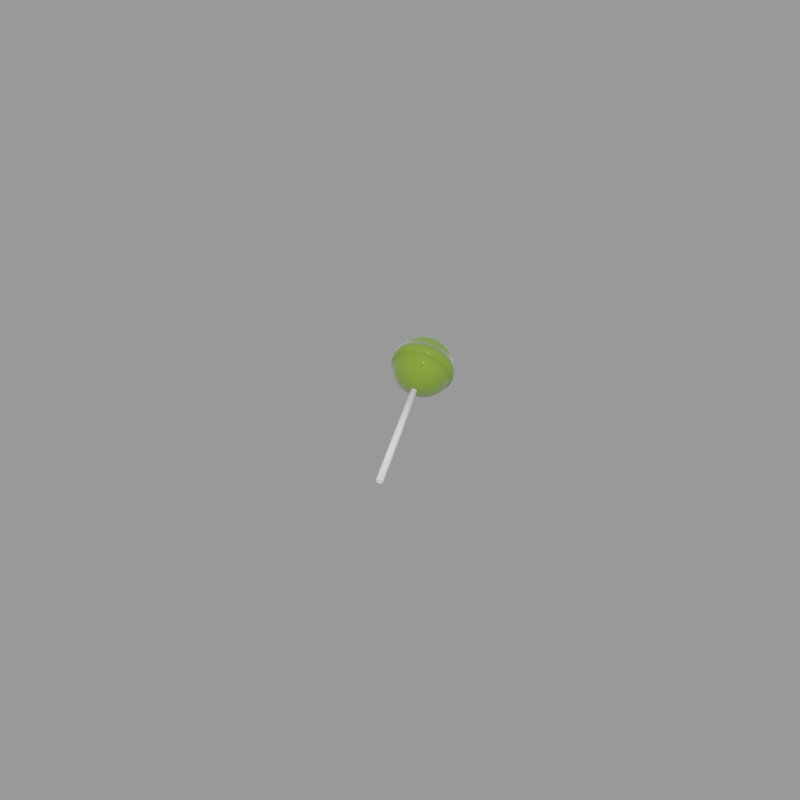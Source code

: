 # Source: bottom_candy.blend  (saved by Blender 3.0.42; exported with 4.5.12 LTS)
import bpy
from mathutils import Matrix  # noqa: F401  (used for matrix-valued properties, if any)

bpy.ops.wm.read_factory_settings(use_empty=True)
scene = bpy.context.scene
scene.name = 'Scene'

# ---- materials (node trees are filled in below, after node groups)
mat_candy = bpy.data.materials.new('candy')
mat_bar = bpy.data.materials.new('bar')

# ---- material node trees
mat_candy.use_nodes = True; mat_candy.node_tree.nodes.clear()
_N = mat_candy.node_tree.nodes; _L = mat_candy.node_tree.links
n0 = _N.new('ShaderNodeBsdfPrincipled'); n0.name = 'Principled BSDF'; n0.location = (10, 300)
n0.distribution = 'GGX'
n0.subsurface_method = 'RANDOM_WALK_SKIN'
n0.inputs[0].default_value = (0.1752, 0.302, 0.03525, 1.0)
n0.inputs[2].default_value = 0.0
n0.inputs[3].default_value = 1.45
n0.inputs[14].default_value = (0.1752, 0.302, 0.03525, 1.0)
n0.inputs[24].default_value = 0.2
n0.inputs[27].default_value = (0.0, 0.0, 0.0, 1.0)
n0.inputs[28].default_value = 1.0
n1 = _N.new('ShaderNodeOutputMaterial'); n1.name = 'Material Output'; n1.location = (300, 300)
_L.new(n0.outputs[0], n1.inputs[0])
n1.is_active_output = True
mat_bar.use_nodes = True; mat_bar.node_tree.nodes.clear()
_N = mat_bar.node_tree.nodes; _L = mat_bar.node_tree.links
n0 = _N.new('ShaderNodeBsdfPrincipled'); n0.name = 'Principled BSDF'; n0.location = (10, 300)
n0.distribution = 'GGX'
n0.subsurface_method = 'RANDOM_WALK_SKIN'
n0.inputs[0].default_value = (1.0, 1.0, 1.0, 1.0)
n0.inputs[2].default_value = 0.003067
n0.inputs[3].default_value = 1.45
n0.inputs[27].default_value = (0.0, 0.0, 0.0, 1.0)
n0.inputs[28].default_value = 1.0
n1 = _N.new('ShaderNodeOutputMaterial'); n1.name = 'Material Output'; n1.location = (300, 300)
_L.new(n0.outputs[0], n1.inputs[0])
n1.is_active_output = True

# ---- meshes
me_candy = bpy.data.meshes.new('candy')
me_candy.from_pydata([(0.001074, -0.0199, 0.5923), (0.001494, -0.02083, 0.5888), (0.002279, -0.02295, 0.5861), (0.00331, -0.02593, 0.5843), (0.00443, -0.02931, 0.584), (0.00142, -0.02019, 0.5959), (0.001683, -0.01974, 0.5941), (0.002031, -0.01963, 0.5924), (0.002451, -0.01987, 0.5906), (0.002927, -0.02044, 0.589), (0.003439, -0.02132, 0.5875), (0.003969, -0.02248, 0.5863), (0.005, -0.02546, 0.5846), (0.005461, -0.02716, 0.5842), (0.005862, -0.02891, 0.5841), (0.006188, -0.03066, 0.5845), (0.006425, -0.03232, 0.5851), (0.006565, -0.03384, 0.5861), (0.006602, -0.03516, 0.5873), (0.001751, -0.02013, 0.596), (0.002334, -0.01963, 0.5943), (0.002976, -0.01947, 0.5927), (0.003653, -0.01966, 0.591), (0.00434, -0.02019, 0.5894), (0.00501, -0.02105, 0.588), (0.005636, -0.02219, 0.5868), (0.006667, -0.02517, 0.5851), (0.007032, -0.02689, 0.5847), (0.007276, -0.02867, 0.5846), (0.00739, -0.03045, 0.5848), (0.00737, -0.03216, 0.5854), (0.007216, -0.03373, 0.5863), (0.006934, -0.0351, 0.5874), (0.002066, -0.02011, 0.5961), (0.00295, -0.01959, 0.5946), (0.003871, -0.01941, 0.5931), (0.004793, -0.01959, 0.5916), (0.00568, -0.02011, 0.5901), (0.006499, -0.02095, 0.5887), (0.007217, -0.02209, 0.5875), (0.008248, -0.02507, 0.5858), (0.008521, -0.02679, 0.5854), (0.008616, -0.02858, 0.5852), (0.00853, -0.03038, 0.5854), (0.008265, -0.0321, 0.5858), (0.007832, -0.03369, 0.5866), (0.007249, -0.03508, 0.5875), (0.002351, -0.02013, 0.5963), (0.003509, -0.01963, 0.595), (0.004683, -0.01946, 0.5937), (0.005826, -0.01965, 0.5923), (0.006895, -0.02019, 0.591), (0.007849, -0.02104, 0.5897), (0.00865, -0.02219, 0.5886), (0.009681, -0.02516, 0.5869), (0.009871, -0.02688, 0.5864), (0.009831, -0.02866, 0.5861), (0.009563, -0.03044, 0.5861), (0.009077, -0.03215, 0.5864), (0.008392, -0.03372, 0.587), (0.007534, -0.0351, 0.5877), (0.002595, -0.02019, 0.5966), (0.00399, -0.01974, 0.5955), (0.00538, -0.01962, 0.5944), (0.006713, -0.01986, 0.5932), (0.007938, -0.02042, 0.592), (0.009008, -0.02131, 0.5909), (0.009881, -0.02247, 0.5898), (0.01091, -0.02545, 0.5881), (0.01103, -0.02715, 0.5875), (0.01087, -0.0289, 0.5872), (0.01045, -0.03065, 0.587), (0.009774, -0.03231, 0.5871), (0.008872, -0.03383, 0.5874), (0.007778, -0.03515, 0.588), (0.001251, -0.02096, 0.5975), (0.002791, -0.02028, 0.5969), (0.004372, -0.01992, 0.5961), (0.005935, -0.01988, 0.5952), (0.00742, -0.02019, 0.5942), (0.00877, -0.02081, 0.5932), (0.009931, -0.02174, 0.5922), (0.01086, -0.02293, 0.5912), (0.01189, -0.0259, 0.5895), (0.01195, -0.02758, 0.5888), (0.01171, -0.02929, 0.5883), (0.01116, -0.03098, 0.588), (0.01033, -0.03257, 0.5879), (0.009254, -0.03401, 0.588), (0.007973, -0.03525, 0.5883), (0.002928, -0.0204, 0.5971), (0.004643, -0.02016, 0.5967), (0.006328, -0.02023, 0.596), (0.00792, -0.02063, 0.5953), (0.009357, -0.02134, 0.5945), (0.01058, -0.02232, 0.5936), (0.01155, -0.02355, 0.5927), (0.01259, -0.02653, 0.591), (0.01261, -0.02816, 0.5902), (0.01229, -0.02982, 0.5896), (0.01166, -0.03142, 0.5891), (0.01072, -0.03292, 0.5888), (0.009525, -0.03426, 0.5886), (0.008111, -0.03537, 0.5886), (0.003004, -0.02055, 0.5975), (0.00479, -0.02045, 0.5973), (0.006543, -0.02066, 0.5969), (0.008193, -0.02118, 0.5964), (0.009678, -0.02198, 0.5958), (0.01094, -0.02304, 0.5951), (0.01193, -0.0243, 0.5942), (0.01296, -0.02728, 0.5925), (0.01296, -0.02888, 0.5917), (0.01261, -0.03046, 0.5909), (0.01193, -0.03197, 0.5902), (0.01094, -0.03335, 0.5896), (0.009673, -0.03455, 0.5892), (0.008187, -0.03552, 0.5889), (0.003014, -0.02073, 0.5978), (0.00481, -0.02079, 0.5979), (0.006571, -0.02115, 0.5978), (0.008229, -0.0218, 0.5975), (0.009721, -0.02271, 0.5971), (0.01099, -0.02385, 0.5965), (0.01198, -0.02517, 0.5958), (0.01301, -0.02815, 0.5941), (0.01301, -0.02969, 0.5932), (0.01266, -0.03119, 0.5922), (0.01197, -0.03259, 0.5913), (0.01096, -0.03384, 0.5905), (0.009692, -0.03489, 0.5898), (0.008197, -0.03569, 0.5892), (0.002958, -0.02091, 0.5981), (0.0047, -0.02116, 0.5984), (0.006412, -0.02169, 0.5986), (0.008027, -0.02248, 0.5986), (0.009483, -0.02351, 0.5983), (0.01072, -0.02474, 0.5979), (0.0117, -0.02611, 0.5973), (0.01273, -0.02909, 0.5955), (0.01275, -0.03057, 0.5945), (0.01242, -0.03199, 0.5935), (0.01176, -0.03327, 0.5924), (0.01081, -0.03437, 0.5913), (0.009583, -0.03525, 0.5904), (0.008141, -0.03588, 0.5895), (0.002838, -0.02111, 0.5983), (0.004466, -0.02154, 0.599), (0.006072, -0.02224, 0.5994), (0.007594, -0.02318, 0.5995), (0.008974, -0.02434, 0.5995), (0.01016, -0.02566, 0.5991), (0.0111, -0.02709, 0.5986), (0.01213, -0.03006, 0.5969), (0.01218, -0.0315, 0.5958), (0.01191, -0.03282, 0.5946), (0.01133, -0.03397, 0.5934), (0.01047, -0.03493, 0.5921), (0.009348, -0.03564, 0.5909), (0.008021, -0.03607, 0.5897), (0.00266, -0.0213, 0.5986), (0.004116, -0.02192, 0.5994), (0.005564, -0.02279, 0.6), (0.006947, -0.02389, 0.6004), (0.008213, -0.02517, 0.6005), (0.009313, -0.02658, 0.6002), (0.0102, -0.02806, 0.5998), (0.01124, -0.03104, 0.5981), (0.01134, -0.03242, 0.5969), (0.01115, -0.03365, 0.5956), (0.01068, -0.03468, 0.5942), (0.009957, -0.03548, 0.5928), (0.008998, -0.03602, 0.5913), (0.007843, -0.03627, 0.59), (0.002429, -0.02149, 0.5987), (0.003664, -0.02229, 0.5998), (0.004907, -0.02333, 0.6006), (0.006111, -0.02457, 0.6011), (0.00723, -0.02597, 0.6013), (0.00822, -0.02746, 0.6011), (0.009045, -0.02901, 0.6007), (0.01008, -0.03198, 0.599), (0.01024, -0.0333, 0.5978), (0.01017, -0.03444, 0.5964), (0.009847, -0.03536, 0.5949), (0.0093, -0.03601, 0.5933), (0.008546, -0.03638, 0.5917), (0.007612, -0.03646, 0.5902), (0.002155, -0.02166, 0.5989), (0.003126, -0.02263, 0.6), (0.004126, -0.02382, 0.601), (0.005118, -0.02519, 0.6016), (0.006062, -0.0267, 0.6018), (0.006923, -0.02828, 0.6018), (0.007667, -0.02987, 0.6014), (0.008698, -0.03285, 0.5997), (0.008945, -0.03412, 0.5984), (0.008998, -0.03518, 0.597), (0.008854, -0.03598, 0.5954), (0.00852, -0.03651, 0.5937), (0.008008, -0.03672, 0.592), (0.007338, -0.03663, 0.5903), (0.001848, -0.02181, 0.599), (0.002524, -0.02292, 0.6002), (0.003253, -0.02425, 0.6012), (0.004006, -0.02574, 0.6018), (0.004754, -0.02735, 0.6022), (0.00547, -0.029, 0.6021), (0.006125, -0.03064, 0.6018), (0.007156, -0.03361, 0.6001), (0.007492, -0.03484, 0.5988), (0.00769, -0.03583, 0.5973), (0.007742, -0.03653, 0.5957), (0.007646, -0.03694, 0.5939), (0.007406, -0.03702, 0.5921), (0.007031, -0.03678, 0.5904), (0.001521, -0.02194, 0.599), (0.001881, -0.02317, 0.6002), (0.002319, -0.0246, 0.6012), (0.002818, -0.0262, 0.6019), (0.003357, -0.02788, 0.6023), (0.003918, -0.02959, 0.6022), (0.004477, -0.03126, 0.6019), (0.005508, -0.03424, 0.6002), (0.00594, -0.03543, 0.5989), (0.006293, -0.03636, 0.5974), (0.006554, -0.03699, 0.5957), (0.006713, -0.03729, 0.594), (0.006763, -0.03726, 0.5922), (0.006704, -0.0369, 0.5904), (0.001184, -0.02203, 0.5989), (0.001222, -0.02335, 0.6002), (0.001362, -0.02487, 0.6011), (0.001599, -0.02653, 0.6018), (0.001925, -0.02827, 0.6021), (0.002326, -0.03003, 0.602), (0.002787, -0.03173, 0.6017), (0.003818, -0.03471, 0.6), (0.004348, -0.03587, 0.5987), (0.00486, -0.03675, 0.5972), (0.005336, -0.03732, 0.5956), (0.005756, -0.03756, 0.5938), (0.006104, -0.03745, 0.5921), (0.006367, -0.037, 0.5904), (0.0008528, -0.02209, 0.5988), (0.0005712, -0.02346, 0.6), (0.0004173, -0.02503, 0.6008), (0.0003969, -0.02674, 0.6014), (0.000511, -0.02852, 0.6016), (0.000755, -0.0303, 0.6016), (0.00112, -0.03202, 0.6012), (0.002151, -0.03499, 0.5995), (0.002777, -0.03614, 0.5982), (0.003447, -0.037, 0.5968), (0.004134, -0.03753, 0.5952), (0.004811, -0.03772, 0.5936), (0.005453, -0.03756, 0.5919), (0.006036, -0.03705, 0.5903), (0.0005384, -0.02211, 0.5987), (-4.553e-05, -0.0235, 0.5997), (-0.0004781, -0.02509, 0.6004), (-0.0007426, -0.02681, 0.6008), (-0.000829, -0.0286, 0.601), (-0.000734, -0.0304, 0.6008), (-0.000461, -0.03212, 0.6004), (0.0005699, -0.03509, 0.5987), (0.001288, -0.03623, 0.5975), (0.002107, -0.03708, 0.5961), (0.002994, -0.0376, 0.5947), (0.003916, -0.03778, 0.5931), (0.004837, -0.0376, 0.5916), (0.005721, -0.03707, 0.5901), (0.0002533, -0.02209, 0.5985), (-0.0006047, -0.02346, 0.5993), (-0.00129, -0.02504, 0.5998), (-0.001776, -0.02675, 0.6001), (-0.002044, -0.02853, 0.6001), (-0.002084, -0.03031, 0.5999), (-0.001894, -0.03202, 0.5994), (-0.0008632, -0.035, 0.5977), (-6.165e-05, -0.03615, 0.5965), (0.0008919, -0.037, 0.5953), (0.001961, -0.03754, 0.5939), (0.003104, -0.03772, 0.5925), (0.004277, -0.03756, 0.5912), (0.005436, -0.03706, 0.5899), (8.578e-06, -0.02203, 0.5982), (-0.001085, -0.02335, 0.5988), (-0.001987, -0.02488, 0.5991), (-0.002663, -0.02654, 0.5992), (-0.003087, -0.02829, 0.5991), (-0.003243, -0.03004, 0.5987), (-0.003125, -0.03174, 0.5981), (-0.002094, -0.03472, 0.5964), (-0.001221, -0.03588, 0.5954), (-0.0001513, -0.03676, 0.5942), (0.001074, -0.03733, 0.593), (0.002407, -0.03757, 0.5918), (0.003797, -0.03745, 0.5907), (0.005191, -0.037, 0.5897), (-0.0001865, -0.02194, 0.598), (-0.001467, -0.02318, 0.5982), (-0.002542, -0.02462, 0.5983), (-0.00337, -0.02621, 0.5982), (-0.003918, -0.0279, 0.5979), (-0.004167, -0.02961, 0.5974), (-0.004105, -0.03128, 0.5967), (-0.003074, -0.03426, 0.595), (-0.002144, -0.03545, 0.594), (-0.0009826, -0.03637, 0.593), (0.0003667, -0.037, 0.592), (0.001851, -0.0373, 0.591), (0.003415, -0.03727, 0.5902), (0.004996, -0.03691, 0.5894), (-0.0003243, -0.02182, 0.5977), (-0.001738, -0.02293, 0.5976), (-0.002935, -0.02427, 0.5975), (-0.00387, -0.02576, 0.5971), (-0.004506, -0.02737, 0.5966), (-0.00482, -0.02903, 0.596), (-0.004798, -0.03066, 0.5952), (-0.003767, -0.03364, 0.5935), (-0.002797, -0.03487, 0.5926), (-0.00157, -0.03585, 0.5918), (-0.000133, -0.03655, 0.5909), (0.001459, -0.03695, 0.5902), (0.003144, -0.03703, 0.5896), (0.004859, -0.03679, 0.5891), (-0.0003997, -0.02167, 0.5973), (-0.001886, -0.02264, 0.597), (-0.00315, -0.02384, 0.5966), (-0.004143, -0.02522, 0.596), (-0.004827, -0.02673, 0.5953), (-0.005176, -0.02831, 0.5945), (-0.005177, -0.02991, 0.5937), (-0.004146, -0.03288, 0.592), (-0.003154, -0.03415, 0.5912), (-0.001891, -0.03521, 0.5904), (-0.0004061, -0.03601, 0.5898), (0.001244, -0.03652, 0.5893), (0.002997, -0.03674, 0.589), (0.004783, -0.03663, 0.5888), (-0.0004096, -0.0215, 0.597), (-0.001905, -0.0223, 0.5964), (-0.003178, -0.02335, 0.5957), (-0.004179, -0.02459, 0.5949), (-0.00487, -0.026, 0.594), (-0.005224, -0.0275, 0.5931), (-0.005227, -0.02904, 0.5921), (-0.004196, -0.03202, 0.5904), (-0.003201, -0.03334, 0.5897), (-0.001934, -0.03447, 0.5891), (-0.0004422, -0.03539, 0.5887), (0.001216, -0.03603, 0.5884), (0.002977, -0.0364, 0.5884), (0.004773, -0.03646, 0.5885), (-0.0003538, -0.02131, 0.5967), (-0.001796, -0.02193, 0.5959), (-0.003019, -0.02282, 0.5949), (-0.003976, -0.02392, 0.5938), (-0.004632, -0.0252, 0.5928), (-0.004959, -0.02661, 0.5917), (-0.004947, -0.0281, 0.5907), (-0.003916, -0.03108, 0.589), (-0.002937, -0.03245, 0.5883), (-0.001696, -0.03368, 0.5879), (-0.0002398, -0.03471, 0.5876), (0.001375, -0.0355, 0.5876), (0.003086, -0.03603, 0.5878), (0.004829, -0.03628, 0.5882), (-0.0002344, -0.02111, 0.5965), (-0.001561, -0.02155, 0.5953), (-0.002679, -0.02226, 0.5941), (-0.003544, -0.02321, 0.5929), (-0.004123, -0.02437, 0.5916), (-0.004393, -0.02569, 0.5904), (-0.004346, -0.02713, 0.5893), (-0.003315, -0.0301, 0.5876), (-0.002371, -0.03153, 0.5871), (-0.001187, -0.03285, 0.5868), (0.0001931, -0.034, 0.5867), (0.001715, -0.03495, 0.5869), (0.003321, -0.03565, 0.5873), (0.004949, -0.03608, 0.5879), (-5.586e-05, -0.02092, 0.5962), (-0.001211, -0.02117, 0.5949), (-0.00217, -0.02171, 0.5935), (-0.002897, -0.02251, 0.592), (-0.003362, -0.02354, 0.5906), (-0.003548, -0.02477, 0.5893), (-0.003449, -0.02615, 0.5882), (-0.002418, -0.02912, 0.5865), (-0.001526, -0.03061, 0.586), (-0.0004259, -0.03202, 0.5858), (0.0008401, -0.0333, 0.5858), (0.002223, -0.0344, 0.5862), (0.003671, -0.03527, 0.5868), (0.005127, -0.03589, 0.5877), (0.0001748, -0.02073, 0.5961), (-0.0007587, -0.0208, 0.5945), (-0.001513, -0.02117, 0.5929), (-0.00206, -0.02183, 0.5913), (-0.002379, -0.02274, 0.5898), (-0.002456, -0.02389, 0.5884), (-0.002289, -0.02521, 0.5872), (-0.001258, -0.02818, 0.5855), (-0.0004335, -0.02972, 0.5851), (0.0005573, -0.03122, 0.585), (0.001676, -0.03262, 0.5852), (0.00288, -0.03386, 0.5857), (0.004123, -0.0349, 0.5864), (0.005358, -0.0357, 0.5875), (0.0004488, -0.02056, 0.5959), (-0.0002212, -0.02047, 0.5943), (-0.0007332, -0.02068, 0.5925), (-0.001067, -0.0212, 0.5909), (-0.001211, -0.02201, 0.5893), (-0.001158, -0.02307, 0.5878), (-0.0009114, -0.02434, 0.5865), (0.0001196, -0.02731, 0.5848), (0.0008641, -0.02891, 0.5844), (0.001725, -0.03049, 0.5844), (0.002669, -0.03199, 0.5847), (0.003661, -0.03337, 0.5853), (0.004661, -0.03456, 0.5862), (0.005632, -0.03553, 0.5873), (0.0007556, -0.02041, 0.5958), (0.0003805, -0.02017, 0.5941), (0.0001405, -0.02025, 0.5923), (4.463e-05, -0.02065, 0.5906), (9.67e-05, -0.02136, 0.5889), (0.0002947, -0.02235, 0.5874), (0.0006309, -0.02358, 0.5861), (0.001662, -0.02655, 0.5844), (0.002317, -0.02819, 0.5841), (0.003033, -0.02984, 0.5841), (0.003781, -0.03144, 0.5844), (0.004534, -0.03294, 0.585), (0.005263, -0.03427, 0.586), (0.005939, -0.03538, 0.5873), (0.001083, -0.02028, 0.5958), (0.001024, -0.01992, 0.5941), (0.001233, -0.0202, 0.5905), (0.001847, -0.02176, 0.5873), (0.003869, -0.0276, 0.584), (0.004969, -0.03099, 0.5843), (0.005468, -0.03258, 0.585), (0.005906, -0.03402, 0.586), (0.006266, -0.03525, 0.5872), (0.002206, -0.02269, 0.5857), (0.002714, -0.02413, 0.5846), (0.003265, -0.02575, 0.5839), (0.003987, -0.0222, 0.5859), (0.004528, -0.02363, 0.5848), (0.005045, -0.02525, 0.5841), (0.005743, -0.02189, 0.5864), (0.006317, -0.02332, 0.5854), (0.006801, -0.02495, 0.5846), (0.007408, -0.02179, 0.5872), (0.008013, -0.02322, 0.5862), (0.008466, -0.02484, 0.5855), (0.008917, -0.02188, 0.5883), (0.009551, -0.02332, 0.5873), (0.009976, -0.02494, 0.5866), (0.01021, -0.02218, 0.5896), (0.01087, -0.02362, 0.5886), (0.01127, -0.02524, 0.5879), (0.01125, -0.02267, 0.5911), (0.01192, -0.02411, 0.5901), (0.0123, -0.02572, 0.5893), (0.01198, -0.02332, 0.5927), (0.01267, -0.02478, 0.5918), (0.01303, -0.02638, 0.5909), (0.01237, -0.02412, 0.5943), (0.01307, -0.02559, 0.5934), (0.01343, -0.02717, 0.5925), (0.01243, -0.02503, 0.5959), (0.01313, -0.02652, 0.5951), (0.01349, -0.02808, 0.5942), (0.01213, -0.02602, 0.5975), (0.01283, -0.02752, 0.5966), (0.01319, -0.02907, 0.5957), (0.0115, -0.02704, 0.5989), (0.01218, -0.02857, 0.5981), (0.01256, -0.0301, 0.5971), (0.01055, -0.02807, 0.6001), (0.01122, -0.02962, 0.5993), (0.01161, -0.03113, 0.5983), (0.009333, -0.02907, 0.6011), (0.009975, -0.03063, 0.6003), (0.01039, -0.03212, 0.5993), (0.007882, -0.02998, 0.6018), (0.008496, -0.03156, 0.6011), (0.008941, -0.03304, 0.6001), (0.006257, -0.03078, 0.6022), (0.006841, -0.03238, 0.6015), (0.007316, -0.03384, 0.6005), (0.004522, -0.03144, 0.6023), (0.005073, -0.03305, 0.6016), (0.005581, -0.0345, 0.6006), (0.002742, -0.03193, 0.6021), (0.003259, -0.03355, 0.6014), (0.0038, -0.03499, 0.6004), (0.0009855, -0.03224, 0.6016), (0.00147, -0.03386, 0.6008), (0.002044, -0.0353, 0.5998), (-0.0006793, -0.03234, 0.6008), (-0.0002262, -0.03397, 0.6), (0.0003794, -0.0354, 0.599), (-0.002189, -0.03225, 0.5997), (-0.001764, -0.03387, 0.5989), (-0.00113, -0.0353, 0.5979), (-0.003485, -0.03195, 0.5984), (-0.003084, -0.03357, 0.5976), (-0.002426, -0.03501, 0.5966), (-0.004517, -0.03147, 0.5969), (-0.004137, -0.03308, 0.5961), (-0.003459, -0.03452, 0.5952), (-0.005247, -0.03081, 0.5953), (-0.00488, -0.03241, 0.5945), (-0.004189, -0.03387, 0.5936), (-0.005646, -0.03002, 0.5937), (-0.005287, -0.0316, 0.5928), (-0.004588, -0.03307, 0.5919), (-0.005699, -0.0291, 0.5921), (-0.005341, -0.03067, 0.5912), (-0.00464, -0.03216, 0.5903), (-0.005404, -0.02812, 0.5905), (-0.00504, -0.02966, 0.5896), (-0.004345, -0.03117, 0.5888), (-0.004771, -0.02709, 0.5891), (-0.004395, -0.02862, 0.5881), (-0.003712, -0.03014, 0.5874), (-0.003826, -0.02606, 0.5879), (-0.003432, -0.02757, 0.5869), (-0.002767, -0.02911, 0.5861), (-0.002604, -0.02506, 0.5869), (-0.002188, -0.02656, 0.5859), (-0.001546, -0.02812, 0.5851), (-0.001154, -0.02415, 0.5862), (-0.0007094, -0.02562, 0.5851), (-9.489e-05, -0.02721, 0.5844), (0.0004708, -0.02335, 0.5858), (0.0009456, -0.02481, 0.5847), (0.00153, -0.02641, 0.584), (0.006555, -0.03554, 0.5879), (0.006749, -0.03551, 0.588), (0.006934, -0.03549, 0.5881), (0.007101, -0.0355, 0.5882), (0.007245, -0.03554, 0.5883), (0.007359, -0.03559, 0.5885), (0.00744, -0.03566, 0.5887), (0.007484, -0.03575, 0.5889), (0.00749, -0.03585, 0.589), (0.007457, -0.03596, 0.5892), (0.007387, -0.03608, 0.5894), (0.007283, -0.03619, 0.5895), (0.007147, -0.0363, 0.5896), (0.006986, -0.0364, 0.5897), (0.006806, -0.03649, 0.5897), (0.006614, -0.03656, 0.5897), (0.006417, -0.03662, 0.5897), (0.006222, -0.03665, 0.5897), (0.006037, -0.03666, 0.5896), (0.00587, -0.03665, 0.5895), (0.005726, -0.03662, 0.5893), (0.005612, -0.03657, 0.5891), (0.005531, -0.03649, 0.589), (0.005487, -0.03641, 0.5888), (0.005481, -0.03631, 0.5886), (0.005514, -0.0362, 0.5884), (0.005584, -0.03608, 0.5883), (0.005689, -0.03597, 0.5881), (0.005824, -0.03586, 0.588), (0.005985, -0.03576, 0.588), (0.006165, -0.03567, 0.5879), (0.006357, -0.03559, 0.5879), (0.006447, -0.03523, 0.5881), (0.006641, -0.03519, 0.5882), (0.006826, -0.03518, 0.5883), (0.006993, -0.03519, 0.5884), (0.007137, -0.03523, 0.5885), (0.007251, -0.03528, 0.5887), (0.007332, -0.03535, 0.5889), (0.007376, -0.03544, 0.589), (0.007382, -0.03554, 0.5892), (0.007349, -0.03565, 0.5894), (0.007279, -0.03577, 0.5895), (0.007175, -0.03588, 0.5897), (0.007039, -0.03599, 0.5898), (0.006878, -0.03609, 0.5899), (0.006698, -0.03618, 0.5899), (0.006506, -0.03625, 0.5899), (0.006309, -0.03631, 0.5899), (0.006114, -0.03634, 0.5898), (0.005929, -0.03635, 0.5898), (0.005762, -0.03634, 0.5896), (0.006407, -0.03585, 0.589), (0.005618, -0.03631, 0.5895), (0.005504, -0.03626, 0.5893), (0.005423, -0.03618, 0.5891), (0.005379, -0.03609, 0.589), (0.005373, -0.03599, 0.5888), (0.005406, -0.03588, 0.5886), (0.005476, -0.03577, 0.5885), (0.005581, -0.03566, 0.5883), (0.005716, -0.03555, 0.5882), (0.005877, -0.03544, 0.5881), (0.006057, -0.03536, 0.5881), (0.006249, -0.03528, 0.5881), (0.01578, -0.06217, 0.5727), (0.01597, -0.06214, 0.5727), (0.01616, -0.06213, 0.5728), (0.01632, -0.06214, 0.5729), (0.01647, -0.06217, 0.5731), (0.01658, -0.06222, 0.5732), (0.01666, -0.0623, 0.5734), (0.01671, -0.06238, 0.5736), (0.01671, -0.06249, 0.5738), (0.01668, -0.0626, 0.5739), (0.01661, -0.06271, 0.5741), (0.01651, -0.06282, 0.5742), (0.01637, -0.06293, 0.5743), (0.01621, -0.06303, 0.5744), (0.01603, -0.06312, 0.5745), (0.01584, -0.0632, 0.5745), (0.01564, -0.06325, 0.5745), (0.01544, -0.06329, 0.5744), (0.01526, -0.0633, 0.5743), (0.01509, -0.06329, 0.5742), (0.01495, -0.06325, 0.574), (0.01483, -0.0632, 0.5739), (0.01475, -0.06313, 0.5737), (0.01471, -0.06304, 0.5735), (0.0147, -0.06294, 0.5733), (0.01474, -0.06283, 0.5732), (0.01481, -0.06271, 0.573), (0.01491, -0.0626, 0.5729), (0.01505, -0.06249, 0.5728), (0.01521, -0.06239, 0.5727), (0.01539, -0.0623, 0.5726), (0.01558, -0.06223, 0.5726), (0.006491, -0.03549, 0.5882), (0.00665, -0.03546, 0.5882), (0.006801, -0.03545, 0.5883), (0.006938, -0.03546, 0.5884), (0.007055, -0.03549, 0.5885), (0.007149, -0.03553, 0.5886), (0.007215, -0.03559, 0.5888), (0.007251, -0.03566, 0.5889), (0.007256, -0.03575, 0.5891), (0.007229, -0.03584, 0.5892), (0.007172, -0.03593, 0.5893), (0.007086, -0.03602, 0.5895), (0.006976, -0.03611, 0.5895), (0.006844, -0.0362, 0.5896), (0.006697, -0.03627, 0.5897), (0.006539, -0.03633, 0.5897), (0.006378, -0.03637, 0.5896), (0.006219, -0.0364, 0.5896), (0.006068, -0.03641, 0.5895), (0.005931, -0.0364, 0.5894), (0.006487, -0.03608, 0.5888), (0.005814, -0.03637, 0.5893), (0.00572, -0.03633, 0.5892), (0.005654, -0.03627, 0.589), (0.005618, -0.0362, 0.5889), (0.005613, -0.03612, 0.5887), (0.00564, -0.03603, 0.5886), (0.005697, -0.03593, 0.5885), (0.005783, -0.03584, 0.5884), (0.005894, -0.03575, 0.5883), (0.006025, -0.03567, 0.5882), (0.006172, -0.03559, 0.5882), (0.00633, -0.03554, 0.5882), (0.01576, -0.06231, 0.5729), (0.0159, -0.06229, 0.5729), (0.01604, -0.06228, 0.573), (0.01616, -0.06229, 0.5731), (0.01627, -0.06231, 0.5732), (0.01635, -0.06235, 0.5733), (0.01641, -0.06241, 0.5734), (0.01645, -0.06247, 0.5736), (0.01645, -0.06254, 0.5737), (0.01643, -0.06263, 0.5738), (0.01637, -0.06271, 0.574), (0.0163, -0.06279, 0.5741), (0.0162, -0.06288, 0.5741), (0.01608, -0.06295, 0.5742), (0.01595, -0.06302, 0.5742), (0.0158, -0.06307, 0.5742), (0.01566, -0.06311, 0.5742), (0.01551, -0.06313, 0.5742), (0.01538, -0.06314, 0.5741), (0.01525, -0.06314, 0.574), (0.01515, -0.06311, 0.5739), (0.01506, -0.06307, 0.5738), (0.015, -0.06302, 0.5737), (0.01497, -0.06295, 0.5735), (0.01497, -0.06288, 0.5734), (0.01499, -0.0628, 0.5733), (0.01504, -0.06271, 0.5732), (0.01512, -0.06263, 0.5731), (0.01522, -0.06255, 0.573), (0.01534, -0.06247, 0.5729), (0.01547, -0.06241, 0.5729), (0.01561, -0.06235, 0.5729)], [], [(4, 444, 13, 14), (442, 0, 7, 8), (445, 4, 14, 15), (1, 442, 8, 9), (446, 445, 15, 16), (443, 1, 9, 10), (447, 446, 16, 17), (2, 443, 10, 11), (448, 447, 17, 18), (321, 307, 517, 520), (440, 75, 5), (411, 425, 574, 573), (334, 348, 524, 521), (441, 440, 5, 6), (444, 3, 12, 13), (0, 441, 6, 7), (6, 5, 19, 20), (13, 12, 26, 27), (7, 6, 20, 21), (14, 13, 27, 28), (8, 7, 21, 22), (15, 14, 28, 29), (9, 8, 22, 23), (16, 15, 29, 30), (10, 9, 23, 24), (17, 16, 30, 31), (11, 10, 24, 25), (18, 17, 31, 32), (166, 180, 488, 485), (5, 75, 19), (187, 201, 558, 557), (82, 96, 470, 467), (24, 23, 37, 38), (31, 30, 44, 45), (25, 24, 38, 39), (32, 31, 45, 46), (195, 181, 490, 493), (19, 75, 33), (74, 89, 550, 549), (39, 53, 461, 458), (20, 19, 33, 34), (27, 26, 40, 41), (21, 20, 34, 35), (28, 27, 41, 42), (22, 21, 35, 36), (29, 28, 42, 43), (23, 22, 36, 37), (30, 29, 43, 44), (41, 40, 54, 55), (35, 34, 48, 49), (42, 41, 55, 56), (36, 35, 49, 50), (43, 42, 56, 57), (37, 36, 50, 51), (44, 43, 57, 58), (38, 37, 51, 52), (45, 44, 58, 59), (39, 38, 52, 53), (46, 45, 59, 60), (208, 222, 497, 494), (33, 75, 47), (341, 355, 569, 568), (419, 405, 538, 541), (34, 33, 47, 48), (59, 58, 72, 73), (53, 52, 66, 67), (60, 59, 73, 74), (68, 54, 463, 466), (47, 75, 61), (229, 243, 561, 560), (306, 320, 518, 515), (48, 47, 61, 62), (55, 54, 68, 69), (49, 48, 62, 63), (56, 55, 69, 70), (50, 49, 63, 64), (57, 56, 70, 71), (51, 50, 64, 65), (58, 57, 71, 72), (52, 51, 65, 66), (70, 69, 84, 85), (64, 63, 78, 79), (71, 70, 85, 86), (65, 64, 79, 80), (72, 71, 86, 87), (66, 65, 80, 81), (73, 72, 87, 88), (67, 66, 81, 82), (74, 73, 88, 89), (293, 279, 511, 514), (61, 75, 76), (448, 18, 545, 576), (138, 152, 482, 479), (62, 61, 76, 77), (69, 68, 83, 84), (63, 62, 77, 78), (89, 88, 102, 103), (180, 194, 491, 488), (76, 75, 90), (383, 397, 572, 571), (167, 153, 484, 487), (77, 76, 90, 91), (84, 83, 97, 98), (78, 77, 91, 92), (85, 84, 98, 99), (79, 78, 92, 93), (86, 85, 99, 100), (80, 79, 93, 94), (87, 86, 100, 101), (81, 80, 94, 95), (88, 87, 101, 102), (82, 81, 95, 96), (93, 92, 106, 107), (100, 99, 113, 114), (94, 93, 107, 108), (101, 100, 114, 115), (95, 94, 108, 109), (102, 101, 115, 116), (96, 95, 109, 110), (103, 102, 116, 117), (209, 195, 493, 496), (90, 75, 104), (103, 117, 552, 551), (335, 321, 520, 523), (91, 90, 104, 105), (98, 97, 111, 112), (92, 91, 105, 106), (99, 98, 112, 113), (11, 25, 455, 452), (104, 75, 118), (159, 173, 556, 555), (404, 418, 539, 536), (105, 104, 118, 119), (112, 111, 125, 126), (106, 105, 119, 120), (113, 112, 126, 127), (107, 106, 120, 121), (114, 113, 127, 128), (108, 107, 121, 122), (115, 114, 128, 129), (109, 108, 122, 123), (116, 115, 129, 130), (110, 109, 123, 124), (117, 116, 130, 131), (128, 127, 141, 142), (122, 121, 135, 136), (129, 128, 142, 143), (123, 122, 136, 137), (130, 129, 143, 144), (124, 123, 137, 138), (131, 130, 144, 145), (3, 433, 544, 451), (118, 75, 132), (313, 327, 567, 566), (12, 3, 451, 454), (119, 118, 132, 133), (126, 125, 139, 140), (120, 119, 133, 134), (127, 126, 140, 141), (121, 120, 134, 135), (132, 75, 146), (32, 46, 547, 546), (40, 26, 457, 460), (133, 132, 146, 147), (140, 139, 153, 154), (134, 133, 147, 148), (141, 140, 154, 155), (135, 134, 148, 149), (142, 141, 155, 156), (136, 135, 149, 150), (143, 142, 156, 157), (137, 136, 150, 151), (144, 143, 157, 158), (138, 137, 151, 152), (145, 144, 158, 159), (278, 292, 512, 509), (150, 149, 163, 164), (157, 156, 170, 171), (151, 150, 164, 165), (158, 157, 171, 172), (152, 151, 165, 166), (159, 158, 172, 173), (433, 419, 541, 544), (146, 75, 160), (201, 215, 559, 558), (53, 67, 464, 461), (147, 146, 160, 161), (154, 153, 167, 168), (148, 147, 161, 162), (155, 154, 168, 169), (149, 148, 162, 163), (156, 155, 169, 170), (432, 2, 449, 542), (161, 160, 174, 175), (168, 167, 181, 182), (162, 161, 175, 176), (169, 168, 182, 183), (163, 162, 176, 177), (170, 169, 183, 184), (164, 163, 177, 178), (171, 170, 184, 185), (165, 164, 178, 179), (172, 171, 185, 186), (166, 165, 179, 180), (173, 172, 186, 187), (307, 293, 514, 517), (160, 75, 174), (271, 285, 564, 563), (185, 184, 198, 199), (179, 178, 192, 193), (186, 185, 199, 200), (180, 179, 193, 194), (187, 186, 200, 201), (2, 11, 452, 449), (174, 75, 188), (355, 369, 570, 569), (265, 251, 505, 508), (175, 174, 188, 189), (182, 181, 195, 196), (176, 175, 189, 190), (183, 182, 196, 197), (177, 176, 190, 191), (184, 183, 197, 198), (178, 177, 191, 192), (196, 195, 209, 210), (190, 189, 203, 204), (197, 196, 210, 211), (191, 190, 204, 205), (198, 197, 211, 212), (192, 191, 205, 206), (199, 198, 212, 213), (193, 192, 206, 207), (200, 199, 213, 214), (194, 193, 207, 208), (201, 200, 214, 215), (152, 166, 485, 482), (188, 75, 202), (131, 145, 554, 553), (139, 125, 478, 481), (189, 188, 202, 203), (214, 213, 227, 228), (208, 207, 221, 222), (215, 214, 228, 229), (376, 390, 533, 530), (202, 75, 216), (425, 439, 575, 574), (25, 39, 458, 455), (203, 202, 216, 217), (210, 209, 223, 224), (204, 203, 217, 218), (211, 210, 224, 225), (205, 204, 218, 219), (212, 211, 225, 226), (206, 205, 219, 220), (213, 212, 226, 227), (207, 206, 220, 221), (218, 217, 231, 232), (225, 224, 238, 239), (219, 218, 232, 233), (226, 225, 239, 240), (220, 219, 233, 234), (227, 226, 240, 241), (221, 220, 234, 235), (228, 227, 241, 242), (222, 221, 235, 236), (229, 228, 242, 243), (54, 40, 460, 463), (216, 75, 230), (60, 74, 549, 548), (292, 306, 515, 512), (217, 216, 230, 231), (224, 223, 237, 238), (236, 235, 249, 250), (243, 242, 256, 257), (405, 391, 535, 538), (230, 75, 244), (285, 299, 565, 564), (181, 167, 487, 490), (231, 230, 244, 245), (238, 237, 251, 252), (232, 231, 245, 246), (239, 238, 252, 253), (233, 232, 246, 247), (240, 239, 253, 254), (234, 233, 247, 248), (241, 240, 254, 255), (235, 234, 248, 249), (242, 241, 255, 256), (253, 252, 266, 267), (247, 246, 260, 261), (254, 253, 267, 268), (248, 247, 261, 262), (255, 254, 268, 269), (249, 248, 262, 263), (256, 255, 269, 270), (250, 249, 263, 264), (257, 256, 270, 271), (250, 264, 506, 503), (244, 75, 258), (173, 187, 557, 556), (279, 265, 508, 511), (245, 244, 258, 259), (252, 251, 265, 266), (246, 245, 259, 260), (271, 270, 284, 285), (237, 223, 499, 502), (258, 75, 272), (397, 411, 573, 572), (418, 432, 542, 539), (259, 258, 272, 273), (266, 265, 279, 280), (260, 259, 273, 274), (267, 266, 280, 281), (261, 260, 274, 275), (268, 267, 281, 282), (262, 261, 275, 276), (269, 268, 282, 283), (263, 262, 276, 277), (270, 269, 283, 284), (264, 263, 277, 278), (275, 274, 288, 289), (282, 281, 295, 296), (276, 275, 289, 290), (283, 282, 296, 297), (277, 276, 290, 291), (284, 283, 297, 298), (278, 277, 291, 292), (285, 284, 298, 299), (124, 138, 479, 476), (272, 75, 286), (243, 257, 562, 561), (111, 97, 472, 475), (273, 272, 286, 287), (280, 279, 293, 294), (274, 273, 287, 288), (281, 280, 294, 295), (26, 12, 454, 457), (286, 75, 300), (18, 32, 546, 545), (264, 278, 509, 506), (287, 286, 300, 301), (294, 293, 307, 308), (288, 287, 301, 302), (295, 294, 308, 309), (289, 288, 302, 303), (296, 295, 309, 310), (290, 289, 303, 304), (297, 296, 310, 311), (291, 290, 304, 305), (298, 297, 311, 312), (292, 291, 305, 306), (299, 298, 312, 313), (310, 309, 323, 324), (304, 303, 317, 318), (311, 310, 324, 325), (305, 304, 318, 319), (312, 311, 325, 326), (306, 305, 319, 320), (313, 312, 326, 327), (348, 362, 527, 524), (300, 75, 314), (439, 448, 576, 575), (153, 139, 481, 484), (301, 300, 314, 315), (308, 307, 321, 322), (302, 301, 315, 316), (309, 308, 322, 323), (303, 302, 316, 317), (327, 341, 568, 567), (377, 363, 529, 532), (315, 314, 328, 329), (322, 321, 335, 336), (316, 315, 329, 330), (323, 322, 336, 337), (317, 316, 330, 331), (324, 323, 337, 338), (318, 317, 331, 332), (325, 324, 338, 339), (319, 318, 332, 333), (326, 325, 339, 340), (320, 319, 333, 334), (327, 326, 340, 341), (390, 404, 536, 533), (314, 75, 328), (339, 338, 352, 353), (333, 332, 346, 347), (340, 339, 353, 354), (334, 333, 347, 348), (341, 340, 354, 355), (222, 236, 500, 497), (328, 75, 342), (117, 131, 553, 552), (96, 110, 473, 470), (329, 328, 342, 343), (336, 335, 349, 350), (330, 329, 343, 344), (337, 336, 350, 351), (331, 330, 344, 345), (338, 337, 351, 352), (332, 331, 345, 346), (343, 342, 356, 357), (350, 349, 363, 364), (344, 343, 357, 358), (351, 350, 364, 365), (345, 344, 358, 359), (352, 351, 365, 366), (346, 345, 359, 360), (353, 352, 366, 367), (347, 346, 360, 361), (354, 353, 367, 368), (348, 347, 361, 362), (355, 354, 368, 369), (251, 237, 502, 505), (342, 75, 356), (215, 229, 560, 559), (83, 68, 466, 469), (361, 360, 374, 375), (368, 367, 381, 382), (362, 361, 375, 376), (369, 368, 382, 383), (320, 334, 521, 518), (356, 75, 370), (299, 313, 566, 565), (125, 111, 475, 478), (357, 356, 370, 371), (364, 363, 377, 378), (358, 357, 371, 372), (365, 364, 378, 379), (359, 358, 372, 373), (366, 365, 379, 380), (360, 359, 373, 374), (367, 366, 380, 381), (378, 377, 391, 392), (372, 371, 385, 386), (379, 378, 392, 393), (373, 372, 386, 387), (380, 379, 393, 394), (374, 373, 387, 388), (381, 380, 394, 395), (375, 374, 388, 389), (382, 381, 395, 396), (376, 375, 389, 390), (383, 382, 396, 397), (362, 376, 530, 527), (370, 75, 384), (46, 60, 548, 547), (391, 377, 532, 535), (371, 370, 384, 385), (396, 395, 409, 410), (390, 389, 403, 404), (397, 396, 410, 411), (349, 335, 523, 526), (384, 75, 398), (89, 103, 551, 550), (194, 208, 494, 491), (385, 384, 398, 399), (392, 391, 405, 406), (386, 385, 399, 400), (393, 392, 406, 407), (387, 386, 400, 401), (394, 393, 407, 408), (388, 387, 401, 402), (395, 394, 408, 409), (389, 388, 402, 403), (400, 399, 413, 414), (407, 406, 420, 421), (401, 400, 414, 415), (408, 407, 421, 422), (402, 401, 415, 416), (409, 408, 422, 423), (403, 402, 416, 417), (410, 409, 423, 424), (404, 403, 417, 418), (411, 410, 424, 425), (110, 124, 476, 473), (398, 75, 412), (145, 159, 555, 554), (67, 82, 467, 464), (399, 398, 412, 413), (406, 405, 419, 420), (418, 417, 431, 432), (425, 424, 438, 439), (223, 209, 496, 499), (412, 75, 426), (369, 383, 571, 570), (97, 83, 469, 472), (413, 412, 426, 427), (420, 419, 433, 434), (414, 413, 427, 428), (421, 420, 434, 435), (415, 414, 428, 429), (422, 421, 435, 436), (416, 415, 429, 430), (423, 422, 436, 437), (417, 416, 430, 431), (424, 423, 437, 438), (435, 434, 444, 4), (429, 428, 0, 442), (436, 435, 4, 445), (430, 429, 442, 1), (437, 436, 445, 446), (431, 430, 1, 443), (438, 437, 446, 447), (432, 431, 443, 2), (439, 438, 447, 448), (363, 349, 526, 529), (426, 75, 440), (257, 271, 563, 562), (236, 250, 503, 500), (427, 426, 440, 441), (434, 433, 3, 444), (428, 427, 441, 0), (450, 449, 452, 453), (451, 450, 453, 454), (453, 452, 455, 456), (454, 453, 456, 457), (456, 455, 458, 459), (457, 456, 459, 460), (459, 458, 461, 462), (460, 459, 462, 463), (462, 461, 464, 465), (463, 462, 465, 466), (465, 464, 467, 468), (466, 465, 468, 469), (468, 467, 470, 471), (469, 468, 471, 472), (471, 470, 473, 474), (472, 471, 474, 475), (474, 473, 476, 477), (475, 474, 477, 478), (477, 476, 479, 480), (478, 477, 480, 481), (481, 480, 483, 484), (480, 479, 482, 483), (483, 482, 485, 486), (484, 483, 486, 487), (487, 486, 489, 490), (486, 485, 488, 489), (489, 488, 491, 492), (490, 489, 492, 493), (492, 491, 494, 495), (493, 492, 495, 496), (495, 494, 497, 498), (496, 495, 498, 499), (498, 497, 500, 501), (499, 498, 501, 502), (501, 500, 503, 504), (502, 501, 504, 505), (504, 503, 506, 507), (505, 504, 507, 508), (507, 506, 509, 510), (508, 507, 510, 511), (510, 509, 512, 513), (511, 510, 513, 514), (513, 512, 515, 516), (514, 513, 516, 517), (516, 515, 518, 519), (517, 516, 519, 520), (520, 519, 522, 523), (519, 518, 521, 522), (522, 521, 524, 525), (523, 522, 525, 526), (525, 524, 527, 528), (526, 525, 528, 529), (528, 527, 530, 531), (529, 528, 531, 532), (531, 530, 533, 534), (532, 531, 534, 535), (534, 533, 536, 537), (535, 534, 537, 538), (537, 536, 539, 540), (538, 537, 540, 541), (540, 539, 542, 543), (541, 540, 543, 544), (543, 542, 449, 450), (544, 543, 450, 451), (597, 577, 609), (597, 578, 577), (597, 579, 578), (597, 580, 579), (597, 581, 580), (597, 582, 581), (597, 583, 582), (597, 584, 583), (597, 585, 584), (597, 586, 585), (597, 587, 586), (597, 588, 587), (597, 589, 588), (597, 590, 589), (597, 591, 590), (597, 592, 591), (597, 593, 592), (597, 594, 593), (597, 595, 594), (597, 596, 595), (597, 598, 596), (597, 599, 598), (597, 600, 599), (597, 601, 600), (597, 602, 601), (597, 603, 602), (597, 604, 603), (597, 605, 604), (597, 606, 605), (597, 607, 606), (597, 608, 607), (597, 609, 608), (585, 586, 619, 618), (599, 600, 632, 631), (586, 587, 620, 619), (600, 601, 633, 632), (587, 588, 621, 620), (601, 602, 634, 633), (588, 589, 622, 621), (602, 603, 635, 634), (589, 590, 623, 622), (603, 604, 636, 635), (590, 591, 624, 623), (577, 578, 611, 610), (604, 605, 637, 636), (591, 592, 625, 624), (578, 579, 612, 611), (605, 606, 638, 637), (592, 593, 626, 625), (579, 580, 613, 612), (606, 607, 639, 638), (593, 594, 627, 626), (580, 581, 614, 613), (607, 608, 640, 639), (594, 595, 628, 627), (581, 582, 615, 614), (608, 609, 641, 640), (582, 583, 616, 615), (595, 596, 629, 628), (583, 584, 617, 616), (596, 598, 630, 629), (584, 585, 618, 617), (609, 577, 610, 641), (598, 599, 631, 630), (662, 674, 642), (662, 642, 643), (662, 643, 644), (662, 644, 645), (662, 645, 646), (662, 646, 647), (662, 647, 648), (662, 648, 649), (662, 649, 650), (662, 650, 651), (662, 651, 652), (662, 652, 653), (662, 653, 654), (662, 654, 655), (662, 655, 656), (662, 656, 657), (662, 657, 658), (662, 658, 659), (662, 659, 660), (662, 660, 661), (662, 661, 663), (662, 663, 664), (662, 664, 665), (662, 665, 666), (662, 666, 667), (662, 667, 668), (662, 668, 669), (662, 669, 670), (662, 670, 671), (662, 671, 672), (662, 672, 673), (662, 673, 674), (650, 683, 684, 651), (664, 696, 697, 665), (651, 684, 685, 652), (665, 697, 698, 666), (652, 685, 686, 653), (666, 698, 699, 667), (653, 686, 687, 654), (667, 699, 700, 668), (654, 687, 688, 655), (668, 700, 701, 669), (655, 688, 689, 656), (642, 675, 676, 643), (669, 701, 702, 670), (656, 689, 690, 657), (643, 676, 677, 644), (670, 702, 703, 671), (657, 690, 691, 658), (644, 677, 678, 645), (671, 703, 704, 672), (658, 691, 692, 659), (645, 678, 679, 646), (672, 704, 705, 673), (659, 692, 693, 660), (646, 679, 680, 647), (673, 705, 706, 674), (647, 680, 681, 648), (660, 693, 694, 661), (648, 681, 682, 649), (661, 694, 695, 663), (649, 682, 683, 650), (674, 706, 675, 642), (663, 695, 696, 664), (610, 611, 676, 675), (611, 612, 677, 676), (612, 613, 678, 677), (613, 614, 679, 678), (614, 615, 680, 679), (615, 616, 681, 680), (616, 617, 682, 681), (617, 618, 683, 682), (618, 619, 684, 683), (619, 620, 685, 684), (620, 621, 686, 685), (621, 622, 687, 686), (622, 623, 688, 687), (623, 624, 689, 688), (624, 625, 690, 689), (625, 626, 691, 690), (626, 627, 692, 691), (627, 628, 693, 692), (628, 629, 694, 693), (629, 630, 695, 694), (630, 631, 696, 695), (631, 632, 697, 696), (632, 633, 698, 697), (633, 634, 699, 698), (634, 635, 700, 699), (635, 636, 701, 700), (636, 637, 702, 701), (637, 638, 703, 702), (638, 639, 704, 703), (639, 640, 705, 704), (640, 641, 706, 705), (641, 610, 675, 706)])
me_candy.polygons.foreach_set('use_smooth', [True] * 736)
me_candy.polygons.foreach_set('material_index', [0, 0, 0, 0, 0, 0, 0, 0, 0, 0, 0, 0, 0, 0, 0, 0, 0, 0, 0, 0, 0, 0, 0, 0, 0, 0, 0, 0, 0, 0, 0, 0, 0, 0, 0, 0, 0, 0, 0, 0, 0, 0, 0, 0, 0, 0, 0, 0, 0, 0, 0, 0, 0, 0, 0, 0, 0, 0, 0, 0, 0, 0, 0, 0, 0, 0, 0, 0, 0, 0, 0, 0, 0, 0, 0, 0, 0, 0, 0, 0, 0, 0, 0, 0, 0, 0, 0, 0, 0, 0, 0, 0, 0, 0, 0, 0, 0, 0, 0, 0, 0, 0, 0, 0, 0, 0, 0, 0, 0, 0, 0, 0, 0, 0, 0, 0, 0, 0, 0, 0, 0, 0, 0, 0, 0, 0, 0, 0, 0, 0, 0, 0, 0, 0, 0, 0, 0, 0, 0, 0, 0, 0, 0, 0, 0, 0, 0, 0, 0, 0, 0, 0, 0, 0, 0, 0, 0, 0, 0, 0, 0, 0, 0, 0, 0, 0, 0, 0, 0, 0, 0, 0, 0, 0, 0, 0, 0, 0, 0, 0, 0, 0, 0, 0, 0, 0, 0, 0, 0, 0, 0, 0, 0, 0, 0, 0, 0, 0, 0, 0, 0, 0, 0, 0, 0, 0, 0, 0, 0, 0, 0, 0, 0, 0, 0, 0, 0, 0, 0, 0, 0, 0, 0, 0, 0, 0, 0, 0, 0, 0, 0, 0, 0, 0, 0, 0, 0, 0, 0, 0, 0, 0, 0, 0, 0, 0, 0, 0, 0, 0, 0, 0, 0, 0, 0, 0, 0, 0, 0, 0, 0, 0, 0, 0, 0, 0, 0, 0, 0, 0, 0, 0, 0, 0, 0, 0, 0, 0, 0, 0, 0, 0, 0, 0, 0, 0, 0, 0, 0, 0, 0, 0, 0, 0, 0, 0, 0, 0, 0, 0, 0, 0, 0, 0, 0, 0, 0, 0, 0, 0, 0, 0, 0, 0, 0, 0, 0, 0, 0, 0, 0, 0, 0, 0, 0, 0, 0, 0, 0, 0, 0, 0, 0, 0, 0, 0, 0, 0, 0, 0, 0, 0, 0, 0, 0, 0, 0, 0, 0, 0, 0, 0, 0, 0, 0, 0, 0, 0, 0, 0, 0, 0, 0, 0, 0, 0, 0, 0, 0, 0, 0, 0, 0, 0, 0, 0, 0, 0, 0, 0, 0, 0, 0, 0, 0, 0, 0, 0, 0, 0, 0, 0, 0, 0, 0, 0, 0, 0, 0, 0, 0, 0, 0, 0, 0, 0, 0, 0, 0, 0, 0, 0, 0, 0, 0, 0, 0, 0, 0, 0, 0, 0, 0, 0, 0, 0, 0, 0, 0, 0, 0, 0, 0, 0, 0, 0, 0, 0, 0, 0, 0, 0, 0, 0, 0, 0, 0, 0, 0, 0, 0, 0, 0, 0, 0, 0, 0, 0, 0, 0, 0, 0, 0, 0, 0, 0, 0, 0, 0, 0, 0, 0, 0, 0, 0, 0, 0, 0, 0, 0, 0, 0, 0, 0, 0, 0, 0, 0, 0, 0, 0, 0, 0, 0, 0, 0, 0, 0, 0, 0, 0, 0, 0, 0, 0, 0, 0, 0, 0, 0, 0, 0, 0, 0, 0, 0, 0, 0, 0, 0, 0, 0, 0, 0, 0, 0, 0, 0, 0, 0, 0, 0, 0, 0, 0, 0, 0, 0, 0, 0, 0, 0, 0, 0, 0, 0, 0, 0, 0, 0, 0, 0, 0, 0, 0, 0, 0, 0, 0, 0, 0, 0, 0, 0, 0, 0, 0, 0, 0, 0, 0, 0, 0, 0, 0, 0, 1, 1, 1, 1, 1, 1, 1, 1, 1, 1, 1, 1, 1, 1, 1, 1, 1, 1, 1, 1, 1, 1, 1, 1, 1, 1, 1, 1, 1, 1, 1, 1, 1, 1, 1, 1, 1, 1, 1, 1, 1, 1, 1, 1, 1, 1, 1, 1, 1, 1, 1, 1, 1, 1, 1, 1, 1, 1, 1, 1, 1, 1, 1, 1, 1, 1, 1, 1, 1, 1, 1, 1, 1, 1, 1, 1, 1, 1, 1, 1, 1, 1, 1, 1, 1, 1, 1, 1, 1, 1, 1, 1, 1, 1, 1, 1, 1, 1, 1, 1, 1, 1, 1, 1, 1, 1, 1, 1, 1, 1, 1, 1, 1, 1, 1, 1, 1, 1, 1, 1, 1, 1, 1, 1, 1, 1, 1, 1, 1, 1, 1, 1, 1, 1, 1, 1, 1, 1, 1, 1, 1, 1, 1, 1, 1, 1, 1, 1, 1, 1, 1, 1, 1, 1, 1, 1, 1, 1, 1, 1])
_uv = me_candy.uv_layers.new(name='UVMap')
_uv.uv.foreach_set('vector', [0.75, 0.3125, 0.75, 0.375, 0.7188, 0.375, 0.7188, 0.3125, 0.75, 0.75, 0.75, 0.8125, 0.7188, 0.8125, 0.7188, 0.75, 0.75, 0.25, 0.75, 0.3125, 0.7188, 0.3125, 0.7188, 0.25, 0.75, 0.6875, 0.75, 0.75, 0.7188, 0.75, 0.7188, 0.6875, 0.75, 0.1875, 0.75, 0.25, 0.7188, 0.25, 0.7188, 0.1875, 0.75, 0.625, 0.75, 0.6875, 0.7188, 0.6875, 0.7188, 0.625, 0.75, 0.125, 0.75, 0.1875, 0.7188, 0.1875, 0.7188, 0.125, 0.75, 0.5625, 0.75, 0.625, 0.7188, 0.625, 0.7188, 0.5625, 0.75, 0.0625, 0.75, 0.125, 0.7188, 0.125, 0.7188, 0.0625, 0.03125, 0.4375, 0.0625, 0.4375, 0.0625, 0.4375, 0.03125, 0.4375, 0.75, 0.9375, 0.7344, 1.0, 0.7188, 0.9375, 0.8438, 0.0625, 0.8125, 0.0625, 0.8125, 0.0625, 0.8438, 0.0625, 1.0, 0.5625, 0.9687, 0.5625, 0.9687, 0.5625, 1.0, 0.5625, 0.75, 0.875, 0.75, 0.9375, 0.7188, 0.9375, 0.7188, 0.875, 0.75, 0.375, 0.75, 0.4375, 0.7188, 0.4375, 0.7188, 0.375, 0.75, 0.8125, 0.75, 0.875, 0.7188, 0.875, 0.7188, 0.8125, 0.7188, 0.875, 0.7188, 0.9375, 0.6875, 0.9375, 0.6875, 0.875, 0.7188, 0.375, 0.7188, 0.4375, 0.6875, 0.4375, 0.6875, 0.375, 0.7188, 0.8125, 0.7188, 0.875, 0.6875, 0.875, 0.6875, 0.8125, 0.7188, 0.3125, 0.7188, 0.375, 0.6875, 0.375, 0.6875, 0.3125, 0.7188, 0.75, 0.7188, 0.8125, 0.6875, 0.8125, 0.6875, 0.75, 0.7188, 0.25, 0.7188, 0.3125, 0.6875, 0.3125, 0.6875, 0.25, 0.7188, 0.6875, 0.7188, 0.75, 0.6875, 0.75, 0.6875, 0.6875, 0.7188, 0.1875, 0.7188, 0.25, 0.6875, 0.25, 0.6875, 0.1875, 0.7188, 0.625, 0.7188, 0.6875, 0.6875, 0.6875, 0.6875, 0.625, 0.7188, 0.125, 0.7188, 0.1875, 0.6875, 0.1875, 0.6875, 0.125, 0.7188, 0.5625, 0.7188, 0.625, 0.6875, 0.625, 0.6875, 0.5625, 0.7188, 0.0625, 0.7188, 0.125, 0.6875, 0.125, 0.6875, 0.0625, 0.375, 0.5625, 0.3438, 0.5625, 0.3438, 0.5625, 0.375, 0.5625, 0.7188, 0.9375, 0.7031, 1.0, 0.6875, 0.9375, 0.3438, 0.0625, 0.3125, 0.0625, 0.3125, 0.0625, 0.3438, 0.0625, 0.5625, 0.5625, 0.5312, 0.5625, 0.5312, 0.5625, 0.5625, 0.5625, 0.6875, 0.625, 0.6875, 0.6875, 0.6562, 0.6875, 0.6562, 0.625, 0.6875, 0.125, 0.6875, 0.1875, 0.6562, 0.1875, 0.6562, 0.125, 0.6875, 0.5625, 0.6875, 0.625, 0.6562, 0.625, 0.6562, 0.5625, 0.6875, 0.0625, 0.6875, 0.125, 0.6562, 0.125, 0.6562, 0.0625, 0.3125, 0.4375, 0.3438, 0.4375, 0.3438, 0.4375, 0.3125, 0.4375, 0.6875, 0.9375, 0.6719, 1.0, 0.6562, 0.9375, 0.5938, 0.0625, 0.5625, 0.0625, 0.5625, 0.0625, 0.5938, 0.0625, 0.6562, 0.5625, 0.625, 0.5625, 0.625, 0.5625, 0.6562, 0.5625, 0.6875, 0.875, 0.6875, 0.9375, 0.6562, 0.9375, 0.6562, 0.875, 0.6875, 0.375, 0.6875, 0.4375, 0.6562, 0.4375, 0.6562, 0.375, 0.6875, 0.8125, 0.6875, 0.875, 0.6562, 0.875, 0.6562, 0.8125, 0.6875, 0.3125, 0.6875, 0.375, 0.6562, 0.375, 0.6562, 0.3125, 0.6875, 0.75, 0.6875, 0.8125, 0.6562, 0.8125, 0.6562, 0.75, 0.6875, 0.25, 0.6875, 0.3125, 0.6562, 0.3125, 0.6562, 0.25, 0.6875, 0.6875, 0.6875, 0.75, 0.6562, 0.75, 0.6562, 0.6875, 0.6875, 0.1875, 0.6875, 0.25, 0.6562, 0.25, 0.6562, 0.1875, 0.6562, 0.375, 0.6562, 0.4375, 0.625, 0.4375, 0.625, 0.375, 0.6562, 0.8125, 0.6562, 0.875, 0.625, 0.875, 0.625, 0.8125, 0.6562, 0.3125, 0.6562, 0.375, 0.625, 0.375, 0.625, 0.3125, 0.6562, 0.75, 0.6562, 0.8125, 0.625, 0.8125, 0.625, 0.75, 0.6562, 0.25, 0.6562, 0.3125, 0.625, 0.3125, 0.625, 0.25, 0.6562, 0.6875, 0.6562, 0.75, 0.625, 0.75, 0.625, 0.6875, 0.6562, 0.1875, 0.6562, 0.25, 0.625, 0.25, 0.625, 0.1875, 0.6562, 0.625, 0.6562, 0.6875, 0.625, 0.6875, 0.625, 0.625, 0.6562, 0.125, 0.6562, 0.1875, 0.625, 0.1875, 0.625, 0.125, 0.6562, 0.5625, 0.6562, 0.625, 0.625, 0.625, 0.625, 0.5625, 0.6562, 0.0625, 0.6562, 0.125, 0.625, 0.125, 0.625, 0.0625, 0.2812, 0.5625, 0.25, 0.5625, 0.25, 0.5625, 0.2812, 0.5625, 0.6562, 0.9375, 0.6406, 1.0, 0.625, 0.9375, 1.0, 0.0625, 0.9688, 0.0625, 0.9688, 0.0625, 1.0, 0.0625, 0.8125, 0.4375, 0.8437, 0.4375, 0.8437, 0.4375, 0.8125, 0.4375, 0.6562, 0.875, 0.6562, 0.9375, 0.625, 0.9375, 0.625, 0.875, 0.625, 0.125, 0.625, 0.1875, 0.5938, 0.1875, 0.5938, 0.125, 0.625, 0.5625, 0.625, 0.625, 0.5938, 0.625, 0.5938, 0.5625, 0.625, 0.0625, 0.625, 0.125, 0.5938, 0.125, 0.5938, 0.0625, 0.5938, 0.4375, 0.625, 0.4375, 0.625, 0.4375, 0.5938, 0.4375, 0.625, 0.9375, 0.6094, 1.0, 0.5938, 0.9375, 0.25, 0.0625, 0.2188, 0.0625, 0.2188, 0.0625, 0.25, 0.0625, 0.0625, 0.5625, 0.03125, 0.5625, 0.03125, 0.5625, 0.0625, 0.5625, 0.625, 0.875, 0.625, 0.9375, 0.5938, 0.9375, 0.5938, 0.875, 0.625, 0.375, 0.625, 0.4375, 0.5938, 0.4375, 0.5938, 0.375, 0.625, 0.8125, 0.625, 0.875, 0.5938, 0.875, 0.5938, 0.8125, 0.625, 0.3125, 0.625, 0.375, 0.5938, 0.375, 0.5938, 0.3125, 0.625, 0.75, 0.625, 0.8125, 0.5938, 0.8125, 0.5938, 0.75, 0.625, 0.25, 0.625, 0.3125, 0.5938, 0.3125, 0.5938, 0.25, 0.625, 0.6875, 0.625, 0.75, 0.5938, 0.75, 0.5938, 0.6875, 0.625, 0.1875, 0.625, 0.25, 0.5938, 0.25, 0.5938, 0.1875, 0.625, 0.625, 0.625, 0.6875, 0.5938, 0.6875, 0.5938, 0.625, 0.5938, 0.3125, 0.5938, 0.375, 0.5625, 0.375, 0.5625, 0.3125, 0.5938, 0.75, 0.5938, 0.8125, 0.5625, 0.8125, 0.5625, 0.75, 0.5938, 0.25, 0.5938, 0.3125, 0.5625, 0.3125, 0.5625, 0.25, 0.5938, 0.6875, 0.5938, 0.75, 0.5625, 0.75, 0.5625, 0.6875, 0.5938, 0.1875, 0.5938, 0.25, 0.5625, 0.25, 0.5625, 0.1875, 0.5938, 0.625, 0.5938, 0.6875, 0.5625, 0.6875, 0.5625, 0.625, 0.5938, 0.125, 0.5938, 0.1875, 0.5625, 0.1875, 0.5625, 0.125, 0.5938, 0.5625, 0.5938, 0.625, 0.5625, 0.625, 0.5625, 0.5625, 0.5938, 0.0625, 0.5938, 0.125, 0.5625, 0.125, 0.5625, 0.0625, 0.09375, 0.4375, 0.125, 0.4375, 0.125, 0.4375, 0.09375, 0.4375, 0.5938, 0.9375, 0.5781, 1.0, 0.5625, 0.9375, 0.75, 0.0625, 0.7188, 0.0625, 0.7188, 0.0625, 0.75, 0.0625, 0.4375, 0.5625, 0.4062, 0.5625, 0.4062, 0.5625, 0.4375, 0.5625, 0.5938, 0.875, 0.5938, 0.9375, 0.5625, 0.9375, 0.5625, 0.875, 0.5938, 0.375, 0.5938, 0.4375, 0.5625, 0.4375, 0.5625, 0.375, 0.5938, 0.8125, 0.5938, 0.875, 0.5625, 0.875, 0.5625, 0.8125, 0.5625, 0.0625, 0.5625, 0.125, 0.5312, 0.125, 0.5312, 0.0625, 0.3438, 0.5625, 0.3125, 0.5625, 0.3125, 0.5625, 0.3438, 0.5625, 0.5625, 0.9375, 0.5469, 1.0, 0.5312, 0.9375, 0.9062, 0.0625, 0.875, 0.0625, 0.875, 0.0625, 0.9062, 0.0625, 0.375, 0.4375, 0.4062, 0.4375, 0.4062, 0.4375, 0.375, 0.4375, 0.5625, 0.875, 0.5625, 0.9375, 0.5312, 0.9375, 0.5312, 0.875, 0.5625, 0.375, 0.5625, 0.4375, 0.5312, 0.4375, 0.5312, 0.375, 0.5625, 0.8125, 0.5625, 0.875, 0.5312, 0.875, 0.5312, 0.8125, 0.5625, 0.3125, 0.5625, 0.375, 0.5312, 0.375, 0.5312, 0.3125, 0.5625, 0.75, 0.5625, 0.8125, 0.5312, 0.8125, 0.5312, 0.75, 0.5625, 0.25, 0.5625, 0.3125, 0.5312, 0.3125, 0.5312, 0.25, 0.5625, 0.6875, 0.5625, 0.75, 0.5312, 0.75, 0.5312, 0.6875, 0.5625, 0.1875, 0.5625, 0.25, 0.5312, 0.25, 0.5312, 0.1875, 0.5625, 0.625, 0.5625, 0.6875, 0.5312, 0.6875, 0.5312, 0.625, 0.5625, 0.125, 0.5625, 0.1875, 0.5312, 0.1875, 0.5312, 0.125, 0.5625, 0.5625, 0.5625, 0.625, 0.5312, 0.625, 0.5312, 0.5625, 0.5312, 0.75, 0.5312, 0.8125, 0.5, 0.8125, 0.5, 0.75, 0.5312, 0.25, 0.5312, 0.3125, 0.5, 0.3125, 0.5, 0.25, 0.5312, 0.6875, 0.5312, 0.75, 0.5, 0.75, 0.5, 0.6875, 0.5312, 0.1875, 0.5312, 0.25, 0.5, 0.25, 0.5, 0.1875, 0.5312, 0.625, 0.5312, 0.6875, 0.5, 0.6875, 0.5, 0.625, 0.5312, 0.125, 0.5312, 0.1875, 0.5, 0.1875, 0.5, 0.125, 0.5312, 0.5625, 0.5312, 0.625, 0.5, 0.625, 0.5, 0.5625, 0.5312, 0.0625, 0.5312, 0.125, 0.5, 0.125, 0.5, 0.0625, 0.2812, 0.4375, 0.3125, 0.4375, 0.3125, 0.4375, 0.2812, 0.4375, 0.5312, 0.9375, 0.5156, 1.0, 0.5, 0.9375, 0.5312, 0.0625, 0.5, 0.0625, 0.5, 0.0625, 0.5312, 0.0625, 0.0, 0.4375, 0.03125, 0.4375, 0.03125, 0.4375, 0.0, 0.4375, 0.5312, 0.875, 0.5312, 0.9375, 0.5, 0.9375, 0.5, 0.875, 0.5312, 0.375, 0.5312, 0.4375, 0.5, 0.4375, 0.5, 0.375, 0.5312, 0.8125, 0.5312, 0.875, 0.5, 0.875, 0.5, 0.8125, 0.5312, 0.3125, 0.5312, 0.375, 0.5, 0.375, 0.5, 0.3125, 0.7188, 0.5625, 0.6875, 0.5625, 0.6875, 0.5625, 0.7188, 0.5625, 0.5, 0.9375, 0.4844, 1.0, 0.4688, 0.9375, 0.4062, 0.0625, 0.375, 0.0625, 0.375, 0.0625, 0.4062, 0.0625, 0.8437, 0.5625, 0.8125, 0.5625, 0.8125, 0.5625, 0.8437, 0.5625, 0.5, 0.875, 0.5, 0.9375, 0.4688, 0.9375, 0.4688, 0.875, 0.5, 0.375, 0.5, 0.4375, 0.4688, 0.4375, 0.4688, 0.375, 0.5, 0.8125, 0.5, 0.875, 0.4688, 0.875, 0.4688, 0.8125, 0.5, 0.3125, 0.5, 0.375, 0.4688, 0.375, 0.4687, 0.3125, 0.5, 0.75, 0.5, 0.8125, 0.4688, 0.8125, 0.4688, 0.75, 0.5, 0.25, 0.5, 0.3125, 0.4687, 0.3125, 0.4688, 0.25, 0.5, 0.6875, 0.5, 0.75, 0.4688, 0.75, 0.4687, 0.6875, 0.5, 0.1875, 0.5, 0.25, 0.4688, 0.25, 0.4688, 0.1875, 0.5, 0.625, 0.5, 0.6875, 0.4687, 0.6875, 0.4688, 0.625, 0.5, 0.125, 0.5, 0.1875, 0.4688, 0.1875, 0.4688, 0.125, 0.5, 0.5625, 0.5, 0.625, 0.4688, 0.625, 0.4688, 0.5625, 0.5, 0.0625, 0.5, 0.125, 0.4688, 0.125, 0.4688, 0.0625, 0.4688, 0.25, 0.4687, 0.3125, 0.4375, 0.3125, 0.4375, 0.25, 0.4687, 0.6875, 0.4688, 0.75, 0.4375, 0.75, 0.4375, 0.6875, 0.4688, 0.1875, 0.4688, 0.25, 0.4375, 0.25, 0.4375, 0.1875, 0.4688, 0.625, 0.4687, 0.6875, 0.4375, 0.6875, 0.4375, 0.625, 0.4688, 0.125, 0.4688, 0.1875, 0.4375, 0.1875, 0.4375, 0.125, 0.4688, 0.5625, 0.4688, 0.625, 0.4375, 0.625, 0.4375, 0.5625, 0.4688, 0.0625, 0.4688, 0.125, 0.4375, 0.125, 0.4375, 0.0625, 0.75, 0.4375, 0.7812, 0.4375, 0.7812, 0.4375, 0.75, 0.4375, 0.4688, 0.9375, 0.4531, 1.0, 0.4375, 0.9375, 0.0625, 0.0625, 0.03125, 0.0625, 0.03125, 0.0625, 0.0625, 0.0625, 0.7188, 0.4375, 0.75, 0.4375, 0.75, 0.4375, 0.7188, 0.4375, 0.4688, 0.875, 0.4688, 0.9375, 0.4375, 0.9375, 0.4375, 0.875, 0.4688, 0.375, 0.4688, 0.4375, 0.4375, 0.4375, 0.4375, 0.375, 0.4688, 0.8125, 0.4688, 0.875, 0.4375, 0.875, 0.4375, 0.8125, 0.4687, 0.3125, 0.4688, 0.375, 0.4375, 0.375, 0.4375, 0.3125, 0.4688, 0.75, 0.4688, 0.8125, 0.4375, 0.8125, 0.4375, 0.75, 0.4375, 0.9375, 0.4219, 1.0, 0.4062, 0.9375, 0.6875, 0.0625, 0.6562, 0.0625, 0.6562, 0.0625, 0.6875, 0.0625, 0.6562, 0.4375, 0.6875, 0.4375, 0.6875, 0.4375, 0.6562, 0.4375, 0.4375, 0.875, 0.4375, 0.9375, 0.4062, 0.9375, 0.4062, 0.875, 0.4375, 0.375, 0.4375, 0.4375, 0.4062, 0.4375, 0.4062, 0.375, 0.4375, 0.8125, 0.4375, 0.875, 0.4062, 0.875, 0.4062, 0.8125, 0.4375, 0.3125, 0.4375, 0.375, 0.4062, 0.375, 0.4062, 0.3125, 0.4375, 0.75, 0.4375, 0.8125, 0.4062, 0.8125, 0.4062, 0.75, 0.4375, 0.25, 0.4375, 0.3125, 0.4062, 0.3125, 0.4062, 0.25, 0.4375, 0.6875, 0.4375, 0.75, 0.4062, 0.75, 0.4062, 0.6875, 0.4375, 0.1875, 0.4375, 0.25, 0.4062, 0.25, 0.4062, 0.1875, 0.4375, 0.625, 0.4375, 0.6875, 0.4062, 0.6875, 0.4062, 0.625, 0.4375, 0.125, 0.4375, 0.1875, 0.4062, 0.1875, 0.4062, 0.125, 0.4375, 0.5625, 0.4375, 0.625, 0.4062, 0.625, 0.4062, 0.5625, 0.4375, 0.0625, 0.4375, 0.125, 0.4062, 0.125, 0.4062, 0.0625, 0.125, 0.5625, 0.09375, 0.5625, 0.09375, 0.5625, 0.125, 0.5625, 0.4062, 0.6875, 0.4062, 0.75, 0.375, 0.75, 0.375, 0.6875, 0.4062, 0.1875, 0.4062, 0.25, 0.375, 0.25, 0.375, 0.1875, 0.4062, 0.625, 0.4062, 0.6875, 0.375, 0.6875, 0.375, 0.625, 0.4062, 0.125, 0.4062, 0.1875, 0.375, 0.1875, 0.375, 0.125, 0.4062, 0.5625, 0.4062, 0.625, 0.375, 0.625, 0.375, 0.5625, 0.4062, 0.0625, 0.4062, 0.125, 0.375, 0.125, 0.375, 0.0625, 0.7812, 0.4375, 0.8125, 0.4375, 0.8125, 0.4375, 0.7812, 0.4375, 0.4062, 0.9375, 0.3906, 1.0, 0.375, 0.9375, 0.3125, 0.0625, 0.2812, 0.0625, 0.2812, 0.0625, 0.3125, 0.0625, 0.625, 0.5625, 0.5938, 0.5625, 0.5938, 0.5625, 0.625, 0.5625, 0.4062, 0.875, 0.4062, 0.9375, 0.375, 0.9375, 0.375, 0.875, 0.4062, 0.375, 0.4062, 0.4375, 0.375, 0.4375, 0.375, 0.375, 0.4062, 0.8125, 0.4062, 0.875, 0.375, 0.875, 0.375, 0.8125, 0.4062, 0.3125, 0.4062, 0.375, 0.375, 0.375, 0.375, 0.3125, 0.4062, 0.75, 0.4062, 0.8125, 0.375, 0.8125, 0.375, 0.75, 0.4062, 0.25, 0.4062, 0.3125, 0.375, 0.3125, 0.375, 0.25, 0.7812, 0.5625, 0.75, 0.5625, 0.75, 0.5625, 0.7812, 0.5625, 0.375, 0.875, 0.375, 0.9375, 0.3438, 0.9375, 0.3438, 0.875, 0.375, 0.375, 0.375, 0.4375, 0.3438, 0.4375, 0.3438, 0.375, 0.375, 0.8125, 0.375, 0.875, 0.3438, 0.875, 0.3438, 0.8125, 0.375, 0.3125, 0.375, 0.375, 0.3438, 0.375, 0.3438, 0.3125, 0.375, 0.75, 0.375, 0.8125, 0.3438, 0.8125, 0.3438, 0.75, 0.375, 0.25, 0.375, 0.3125, 0.3438, 0.3125, 0.3438, 0.25, 0.375, 0.6875, 0.375, 0.75, 0.3438, 0.75, 0.3438, 0.6875, 0.375, 0.1875, 0.375, 0.25, 0.3438, 0.25, 0.3438, 0.1875, 0.375, 0.625, 0.375, 0.6875, 0.3438, 0.6875, 0.3438, 0.625, 0.375, 0.125, 0.375, 0.1875, 0.3438, 0.1875, 0.3438, 0.125, 0.375, 0.5625, 0.375, 0.625, 0.3438, 0.625, 0.3438, 0.5625, 0.375, 0.0625, 0.375, 0.125, 0.3438, 0.125, 0.3438, 0.0625, 0.0625, 0.4375, 0.09375, 0.4375, 0.09375, 0.4375, 0.0625, 0.4375, 0.375, 0.9375, 0.3594, 1.0, 0.3438, 0.9375, 0.1563, 0.0625, 0.125, 0.0625, 0.125, 0.0625, 0.1563, 0.0625, 0.3438, 0.1875, 0.3438, 0.25, 0.3125, 0.25, 0.3125, 0.1875, 0.3438, 0.625, 0.3438, 0.6875, 0.3125, 0.6875, 0.3125, 0.625, 0.3438, 0.125, 0.3438, 0.1875, 0.3125, 0.1875, 0.3125, 0.125, 0.3438, 0.5625, 0.3438, 0.625, 0.3125, 0.625, 0.3125, 0.5625, 0.3438, 0.0625, 0.3438, 0.125, 0.3125, 0.125, 0.3125, 0.0625, 0.75, 0.5625, 0.7188, 0.5625, 0.7188, 0.5625, 0.75, 0.5625, 0.3438, 0.9375, 0.3281, 1.0, 0.3125, 0.9375, 0.9688, 0.0625, 0.9375, 0.0625, 0.9375, 0.0625, 0.9688, 0.0625, 0.1562, 0.4375, 0.1875, 0.4375, 0.1875, 0.4375, 0.1562, 0.4375, 0.3438, 0.875, 0.3438, 0.9375, 0.3125, 0.9375, 0.3125, 0.875, 0.3438, 0.375, 0.3438, 0.4375, 0.3125, 0.4375, 0.3125, 0.375, 0.3438, 0.8125, 0.3438, 0.875, 0.3125, 0.875, 0.3125, 0.8125, 0.3438, 0.3125, 0.3438, 0.375, 0.3125, 0.375, 0.3125, 0.3125, 0.3438, 0.75, 0.3438, 0.8125, 0.3125, 0.8125, 0.3125, 0.75, 0.3438, 0.25, 0.3438, 0.3125, 0.3125, 0.3125, 0.3125, 0.25, 0.3438, 0.6875, 0.3438, 0.75, 0.3125, 0.75, 0.3125, 0.6875, 0.3125, 0.375, 0.3125, 0.4375, 0.2812, 0.4375, 0.2812, 0.375, 0.3125, 0.8125, 0.3125, 0.875, 0.2812, 0.875, 0.2812, 0.8125, 0.3125, 0.3125, 0.3125, 0.375, 0.2812, 0.375, 0.2812, 0.3125, 0.3125, 0.75, 0.3125, 0.8125, 0.2812, 0.8125, 0.2812, 0.75, 0.3125, 0.25, 0.3125, 0.3125, 0.2812, 0.3125, 0.2812, 0.25, 0.3125, 0.6875, 0.3125, 0.75, 0.2812, 0.75, 0.2812, 0.6875, 0.3125, 0.1875, 0.3125, 0.25, 0.2812, 0.25, 0.2812, 0.1875, 0.3125, 0.625, 0.3125, 0.6875, 0.2812, 0.6875, 0.2812, 0.625, 0.3125, 0.125, 0.3125, 0.1875, 0.2812, 0.1875, 0.2812, 0.125, 0.3125, 0.5625, 0.3125, 0.625, 0.2812, 0.625, 0.2812, 0.5625, 0.3125, 0.0625, 0.3125, 0.125, 0.2812, 0.125, 0.2812, 0.0625, 0.4062, 0.5625, 0.375, 0.5625, 0.375, 0.5625, 0.4062, 0.5625, 0.3125, 0.9375, 0.2969, 1.0, 0.2812, 0.9375, 0.4688, 0.0625, 0.4375, 0.0625, 0.4375, 0.0625, 0.4688, 0.0625, 0.4375, 0.4375, 0.4688, 0.4375, 0.4688, 0.4375, 0.4375, 0.4375, 0.3125, 0.875, 0.3125, 0.9375, 0.2812, 0.9375, 0.2812, 0.875, 0.2812, 0.125, 0.2812, 0.1875, 0.25, 0.1875, 0.25, 0.125, 0.2812, 0.5625, 0.2812, 0.625, 0.25, 0.625, 0.25, 0.5625, 0.2812, 0.0625, 0.2812, 0.125, 0.25, 0.125, 0.25, 0.0625, 0.9062, 0.5625, 0.875, 0.5625, 0.875, 0.5625, 0.9062, 0.5625, 0.2812, 0.9375, 0.2656, 1.0, 0.25, 0.9375, 0.8125, 0.0625, 0.7812, 0.0625, 0.7812, 0.0625, 0.8125, 0.0625, 0.6875, 0.5625, 0.6562, 0.5625, 0.6562, 0.5625, 0.6875, 0.5625, 0.2812, 0.875, 0.2812, 0.9375, 0.25, 0.9375, 0.25, 0.875, 0.2812, 0.375, 0.2812, 0.4375, 0.25, 0.4375, 0.25, 0.375, 0.2812, 0.8125, 0.2812, 0.875, 0.25, 0.875, 0.25, 0.8125, 0.2812, 0.3125, 0.2812, 0.375, 0.25, 0.375, 0.25, 0.3125, 0.2812, 0.75, 0.2812, 0.8125, 0.25, 0.8125, 0.25, 0.75, 0.2812, 0.25, 0.2812, 0.3125, 0.25, 0.3125, 0.25, 0.25, 0.2812, 0.6875, 0.2812, 0.75, 0.25, 0.75, 0.25, 0.6875, 0.2812, 0.1875, 0.2812, 0.25, 0.25, 0.25, 0.25, 0.1875, 0.2812, 0.625, 0.2812, 0.6875, 0.25, 0.6875, 0.25, 0.625, 0.25, 0.8125, 0.25, 0.875, 0.2188, 0.875, 0.2188, 0.8125, 0.25, 0.3125, 0.25, 0.375, 0.2188, 0.375, 0.2188, 0.3125, 0.25, 0.75, 0.25, 0.8125, 0.2188, 0.8125, 0.2188, 0.75, 0.25, 0.25, 0.25, 0.3125, 0.2188, 0.3125, 0.2188, 0.25, 0.25, 0.6875, 0.25, 0.75, 0.2188, 0.75, 0.2188, 0.6875, 0.25, 0.1875, 0.25, 0.25, 0.2188, 0.25, 0.2188, 0.1875, 0.25, 0.625, 0.25, 0.6875, 0.2188, 0.6875, 0.2188, 0.625, 0.25, 0.125, 0.25, 0.1875, 0.2188, 0.1875, 0.2188, 0.125, 0.25, 0.5625, 0.25, 0.625, 0.2188, 0.625, 0.2188, 0.5625, 0.25, 0.0625, 0.25, 0.125, 0.2188, 0.125, 0.2188, 0.0625, 0.625, 0.4375, 0.6562, 0.4375, 0.6562, 0.4375, 0.625, 0.4375, 0.25, 0.9375, 0.2344, 1.0, 0.2188, 0.9375, 0.625, 0.0625, 0.5938, 0.0625, 0.5938, 0.0625, 0.625, 0.0625, 0.09375, 0.5625, 0.0625, 0.5625, 0.0625, 0.5625, 0.09375, 0.5625, 0.25, 0.875, 0.25, 0.9375, 0.2188, 0.9375, 0.2188, 0.875, 0.25, 0.375, 0.25, 0.4375, 0.2188, 0.4375, 0.2188, 0.375, 0.2188, 0.5625, 0.2188, 0.625, 0.1875, 0.625, 0.1875, 0.5625, 0.2188, 0.0625, 0.2188, 0.125, 0.1875, 0.125, 0.1875, 0.0625, 0.8437, 0.4375, 0.875, 0.4375, 0.875, 0.4375, 0.8437, 0.4375, 0.2188, 0.9375, 0.2031, 1.0, 0.1875, 0.9375, 0.125, 0.0625, 0.09375, 0.0625, 0.09375, 0.0625, 0.125, 0.0625, 0.3438, 0.4375, 0.375, 0.4375, 0.375, 0.4375, 0.3438, 0.4375, 0.2188, 0.875, 0.2188, 0.9375, 0.1875, 0.9375, 0.1875, 0.875, 0.2188, 0.375, 0.2188, 0.4375, 0.1875, 0.4375, 0.1875, 0.375, 0.2188, 0.8125, 0.2188, 0.875, 0.1875, 0.875, 0.1875, 0.8125, 0.2188, 0.3125, 0.2188, 0.375, 0.1875, 0.375, 0.1875, 0.3125, 0.2188, 0.75, 0.2188, 0.8125, 0.1875, 0.8125, 0.1875, 0.75, 0.2188, 0.25, 0.2188, 0.3125, 0.1875, 0.3125, 0.1875, 0.25, 0.2188, 0.6875, 0.2188, 0.75, 0.1875, 0.75, 0.1875, 0.6875, 0.2188, 0.1875, 0.2188, 0.25, 0.1875, 0.25, 0.1875, 0.1875, 0.2188, 0.625, 0.2188, 0.6875, 0.1875, 0.6875, 0.1875, 0.625, 0.2188, 0.125, 0.2188, 0.1875, 0.1875, 0.1875, 0.1875, 0.125, 0.1875, 0.3125, 0.1875, 0.375, 0.1563, 0.375, 0.1562, 0.3125, 0.1875, 0.75, 0.1875, 0.8125, 0.1562, 0.8125, 0.1563, 0.75, 0.1875, 0.25, 0.1875, 0.3125, 0.1562, 0.3125, 0.1563, 0.25, 0.1875, 0.6875, 0.1875, 0.75, 0.1563, 0.75, 0.1562, 0.6875, 0.1875, 0.1875, 0.1875, 0.25, 0.1563, 0.25, 0.1562, 0.1875, 0.1875, 0.625, 0.1875, 0.6875, 0.1562, 0.6875, 0.1563, 0.625, 0.1875, 0.125, 0.1875, 0.1875, 0.1562, 0.1875, 0.1562, 0.125, 0.1875, 0.5625, 0.1875, 0.625, 0.1563, 0.625, 0.1562, 0.5625, 0.1875, 0.0625, 0.1875, 0.125, 0.1562, 0.125, 0.1563, 0.0625, 0.1875, 0.5625, 0.1562, 0.5625, 0.1562, 0.5625, 0.1875, 0.5625, 0.1875, 0.9375, 0.1719, 1.0, 0.1563, 0.9375, 0.375, 0.0625, 0.3438, 0.0625, 0.3438, 0.0625, 0.375, 0.0625, 0.125, 0.4375, 0.1562, 0.4375, 0.1562, 0.4375, 0.125, 0.4375, 0.1875, 0.875, 0.1875, 0.9375, 0.1563, 0.9375, 0.1562, 0.875, 0.1875, 0.375, 0.1875, 0.4375, 0.1562, 0.4375, 0.1563, 0.375, 0.1875, 0.8125, 0.1875, 0.875, 0.1562, 0.875, 0.1562, 0.8125, 0.1563, 0.0625, 0.1562, 0.125, 0.125, 0.125, 0.125, 0.0625, 0.2188, 0.4375, 0.25, 0.4375, 0.25, 0.4375, 0.2188, 0.4375, 0.1563, 0.9375, 0.1406, 1.0, 0.125, 0.9375, 0.875, 0.0625, 0.8438, 0.0625, 0.8438, 0.0625, 0.875, 0.0625, 0.8125, 0.5625, 0.7812, 0.5625, 0.7812, 0.5625, 0.8125, 0.5625, 0.1562, 0.875, 0.1563, 0.9375, 0.125, 0.9375, 0.125, 0.875, 0.1563, 0.375, 0.1562, 0.4375, 0.125, 0.4375, 0.125, 0.375, 0.1562, 0.8125, 0.1562, 0.875, 0.125, 0.875, 0.125, 0.8125, 0.1562, 0.3125, 0.1563, 0.375, 0.125, 0.375, 0.125, 0.3125, 0.1563, 0.75, 0.1562, 0.8125, 0.125, 0.8125, 0.125, 0.75, 0.1563, 0.25, 0.1562, 0.3125, 0.125, 0.3125, 0.125, 0.25, 0.1562, 0.6875, 0.1563, 0.75, 0.125, 0.75, 0.125, 0.6875, 0.1562, 0.1875, 0.1563, 0.25, 0.125, 0.25, 0.125, 0.1875, 0.1563, 0.625, 0.1562, 0.6875, 0.125, 0.6875, 0.125, 0.625, 0.1562, 0.125, 0.1562, 0.1875, 0.125, 0.1875, 0.125, 0.125, 0.1562, 0.5625, 0.1563, 0.625, 0.125, 0.625, 0.125, 0.5625, 0.125, 0.75, 0.125, 0.8125, 0.09375, 0.8125, 0.09375, 0.75, 0.125, 0.25, 0.125, 0.3125, 0.09375, 0.3125, 0.09375, 0.25, 0.125, 0.6875, 0.125, 0.75, 0.09375, 0.75, 0.09375, 0.6875, 0.125, 0.1875, 0.125, 0.25, 0.09375, 0.25, 0.09375, 0.1875, 0.125, 0.625, 0.125, 0.6875, 0.09375, 0.6875, 0.09375, 0.625, 0.125, 0.125, 0.125, 0.1875, 0.09375, 0.1875, 0.09375, 0.125, 0.125, 0.5625, 0.125, 0.625, 0.09375, 0.625, 0.09375, 0.5625, 0.125, 0.0625, 0.125, 0.125, 0.09375, 0.125, 0.09375, 0.0625, 0.4688, 0.5625, 0.4375, 0.5625, 0.4375, 0.5625, 0.4688, 0.5625, 0.125, 0.9375, 0.1094, 1.0, 0.09375, 0.9375, 0.2188, 0.0625, 0.1875, 0.0625, 0.1875, 0.0625, 0.2188, 0.0625, 0.5, 0.4375, 0.5312, 0.4375, 0.5312, 0.4375, 0.5, 0.4375, 0.125, 0.875, 0.125, 0.9375, 0.09375, 0.9375, 0.09375, 0.875, 0.125, 0.375, 0.125, 0.4375, 0.09375, 0.4375, 0.09375, 0.375, 0.125, 0.8125, 0.125, 0.875, 0.09375, 0.875, 0.09375, 0.8125, 0.125, 0.3125, 0.125, 0.375, 0.09375, 0.375, 0.09375, 0.3125, 0.6875, 0.4375, 0.7188, 0.4375, 0.7188, 0.4375, 0.6875, 0.4375, 0.09375, 0.9375, 0.07812, 1.0, 0.0625, 0.9375, 0.7188, 0.0625, 0.6875, 0.0625, 0.6875, 0.0625, 0.7188, 0.0625, 0.1562, 0.5625, 0.125, 0.5625, 0.125, 0.5625, 0.1562, 0.5625, 0.09375, 0.875, 0.09375, 0.9375, 0.0625, 0.9375, 0.0625, 0.875, 0.09375, 0.375, 0.09375, 0.4375, 0.0625, 0.4375, 0.0625, 0.375, 0.09375, 0.8125, 0.09375, 0.875, 0.0625, 0.875, 0.0625, 0.8125, 0.09375, 0.3125, 0.09375, 0.375, 0.0625, 0.375, 0.0625, 0.3125, 0.09375, 0.75, 0.09375, 0.8125, 0.0625, 0.8125, 0.0625, 0.75, 0.09375, 0.25, 0.09375, 0.3125, 0.0625, 0.3125, 0.0625, 0.25, 0.09375, 0.6875, 0.09375, 0.75, 0.0625, 0.75, 0.0625, 0.6875, 0.09375, 0.1875, 0.09375, 0.25, 0.0625, 0.25, 0.0625, 0.1875, 0.09375, 0.625, 0.09375, 0.6875, 0.0625, 0.6875, 0.0625, 0.625, 0.09375, 0.125, 0.09375, 0.1875, 0.0625, 0.1875, 0.0625, 0.125, 0.09375, 0.5625, 0.09375, 0.625, 0.0625, 0.625, 0.0625, 0.5625, 0.09375, 0.0625, 0.09375, 0.125, 0.0625, 0.125, 0.0625, 0.0625, 0.0625, 0.25, 0.0625, 0.3125, 0.03125, 0.3125, 0.03125, 0.25, 0.0625, 0.6875, 0.0625, 0.75, 0.03125, 0.75, 0.03125, 0.6875, 0.0625, 0.1875, 0.0625, 0.25, 0.03125, 0.25, 0.03125, 0.1875, 0.0625, 0.625, 0.0625, 0.6875, 0.03125, 0.6875, 0.03125, 0.625, 0.0625, 0.125, 0.0625, 0.1875, 0.03125, 0.1875, 0.03125, 0.125, 0.0625, 0.5625, 0.0625, 0.625, 0.03125, 0.625, 0.03125, 0.5625, 0.0625, 0.0625, 0.0625, 0.125, 0.03125, 0.125, 0.03125, 0.0625, 0.9687, 0.5625, 0.9375, 0.5625, 0.9375, 0.5625, 0.9687, 0.5625, 0.0625, 0.9375, 0.04687, 1.0, 0.03125, 0.9375, 0.7812, 0.0625, 0.75, 0.0625, 0.75, 0.0625, 0.7812, 0.0625, 0.4062, 0.4375, 0.4375, 0.4375, 0.4375, 0.4375, 0.4062, 0.4375, 0.0625, 0.875, 0.0625, 0.9375, 0.03125, 0.9375, 0.03125, 0.875, 0.0625, 0.375, 0.0625, 0.4375, 0.03125, 0.4375, 0.03125, 0.375, 0.0625, 0.8125, 0.0625, 0.875, 0.03125, 0.875, 0.03125, 0.8125, 0.0625, 0.3125, 0.0625, 0.375, 0.03125, 0.375, 0.03125, 0.3125, 0.0625, 0.75, 0.0625, 0.8125, 0.03125, 0.8125, 0.03125, 0.75, 0.03125, 0.0625, 0.0, 0.0625, 0.0, 0.0625, 0.03125, 0.0625, 0.9062, 0.4375, 0.9375, 0.4375, 0.9375, 0.4375, 0.9062, 0.4375, 0.03125, 0.875, 0.03125, 0.9375, 0.0, 0.9375, 0.0, 0.875, 0.03125, 0.375, 0.03125, 0.4375, 0.0, 0.4375, 0.0, 0.375, 0.03125, 0.8125, 0.03125, 0.875, 0.0, 0.875, 0.0, 0.8125, 0.03125, 0.3125, 0.03125, 0.375, 0.0, 0.375, 0.0, 0.3125, 0.03125, 0.75, 0.03125, 0.8125, 0.0, 0.8125, 0.0, 0.75, 0.03125, 0.25, 0.03125, 0.3125, 0.0, 0.3125, 0.0, 0.25, 0.03125, 0.6875, 0.03125, 0.75, 0.0, 0.75, 0.0, 0.6875, 0.03125, 0.1875, 0.03125, 0.25, 0.0, 0.25, 0.0, 0.1875, 0.03125, 0.625, 0.03125, 0.6875, 0.0, 0.6875, 0.0, 0.625, 0.03125, 0.125, 0.03125, 0.1875, 0.0, 0.1875, 0.0, 0.125, 0.03125, 0.5625, 0.03125, 0.625, 0.0, 0.625, 0.0, 0.5625, 0.03125, 0.0625, 0.03125, 0.125, 0.0, 0.125, 0.0, 0.0625, 0.875, 0.5625, 0.8437, 0.5625, 0.8437, 0.5625, 0.875, 0.5625, 0.03125, 0.9375, 0.01562, 1.0, 0.0, 0.9375, 1.0, 0.1875, 1.0, 0.25, 0.9688, 0.25, 0.9687, 0.1875, 1.0, 0.625, 1.0, 0.6875, 0.9687, 0.6875, 0.9688, 0.625, 1.0, 0.125, 1.0, 0.1875, 0.9687, 0.1875, 0.9687, 0.125, 1.0, 0.5625, 1.0, 0.625, 0.9688, 0.625, 0.9687, 0.5625, 1.0, 0.0625, 1.0, 0.125, 0.9687, 0.125, 0.9688, 0.0625, 0.25, 0.5625, 0.2188, 0.5625, 0.2188, 0.5625, 0.25, 0.5625, 1.0, 0.9375, 0.9844, 1.0, 0.9688, 0.9375, 0.5, 0.0625, 0.4688, 0.0625, 0.4688, 0.0625, 0.5, 0.0625, 0.5312, 0.5625, 0.5, 0.5625, 0.5, 0.5625, 0.5312, 0.5625, 1.0, 0.875, 1.0, 0.9375, 0.9688, 0.9375, 0.9687, 0.875, 1.0, 0.375, 1.0, 0.4375, 0.9687, 0.4375, 0.9688, 0.375, 1.0, 0.8125, 1.0, 0.875, 0.9687, 0.875, 0.9687, 0.8125, 1.0, 0.3125, 1.0, 0.375, 0.9688, 0.375, 0.9687, 0.3125, 1.0, 0.75, 1.0, 0.8125, 0.9687, 0.8125, 0.9688, 0.75, 1.0, 0.25, 1.0, 0.3125, 0.9687, 0.3125, 0.9688, 0.25, 1.0, 0.6875, 1.0, 0.75, 0.9688, 0.75, 0.9687, 0.6875, 0.9687, 0.875, 0.9688, 0.9375, 0.9375, 0.9375, 0.9375, 0.875, 0.9688, 0.375, 0.9687, 0.4375, 0.9375, 0.4375, 0.9375, 0.375, 0.9687, 0.8125, 0.9687, 0.875, 0.9375, 0.875, 0.9375, 0.8125, 0.9687, 0.3125, 0.9688, 0.375, 0.9375, 0.375, 0.9375, 0.3125, 0.9688, 0.75, 0.9687, 0.8125, 0.9375, 0.8125, 0.9375, 0.75, 0.9688, 0.25, 0.9687, 0.3125, 0.9375, 0.3125, 0.9375, 0.25, 0.9687, 0.6875, 0.9688, 0.75, 0.9375, 0.75, 0.9375, 0.6875, 0.9687, 0.1875, 0.9688, 0.25, 0.9375, 0.25, 0.9375, 0.1875, 0.9688, 0.625, 0.9687, 0.6875, 0.9375, 0.6875, 0.9375, 0.625, 0.9687, 0.125, 0.9687, 0.1875, 0.9375, 0.1875, 0.9375, 0.125, 0.9687, 0.5625, 0.9688, 0.625, 0.9375, 0.625, 0.9375, 0.5625, 0.9688, 0.0625, 0.9687, 0.125, 0.9375, 0.125, 0.9375, 0.0625, 0.1875, 0.4375, 0.2188, 0.4375, 0.2188, 0.4375, 0.1875, 0.4375, 0.9688, 0.9375, 0.9531, 1.0, 0.9375, 0.9375, 0.2812, 0.0625, 0.25, 0.0625, 0.25, 0.0625, 0.2812, 0.0625, 0.5625, 0.4375, 0.5938, 0.4375, 0.5938, 0.4375, 0.5625, 0.4375, 0.9375, 0.625, 0.9375, 0.6875, 0.9062, 0.6875, 0.9062, 0.625, 0.9375, 0.125, 0.9375, 0.1875, 0.9062, 0.1875, 0.9062, 0.125, 0.9375, 0.5625, 0.9375, 0.625, 0.9062, 0.625, 0.9062, 0.5625, 0.9375, 0.0625, 0.9375, 0.125, 0.9062, 0.125, 0.9062, 0.0625, 0.03125, 0.5625, 0.0, 0.5625, 0.0, 0.5625, 0.03125, 0.5625, 0.9375, 0.9375, 0.9219, 1.0, 0.9062, 0.9375, 0.09375, 0.0625, 0.0625, 0.0625, 0.0625, 0.0625, 0.09375, 0.0625, 0.4688, 0.4375, 0.5, 0.4375, 0.5, 0.4375, 0.4688, 0.4375, 0.9375, 0.875, 0.9375, 0.9375, 0.9062, 0.9375, 0.9062, 0.875, 0.9375, 0.375, 0.9375, 0.4375, 0.9062, 0.4375, 0.9062, 0.375, 0.9375, 0.8125, 0.9375, 0.875, 0.9062, 0.875, 0.9062, 0.8125, 0.9375, 0.3125, 0.9375, 0.375, 0.9062, 0.375, 0.9062, 0.3125, 0.9375, 0.75, 0.9375, 0.8125, 0.9062, 0.8125, 0.9062, 0.75, 0.9375, 0.25, 0.9375, 0.3125, 0.9062, 0.3125, 0.9062, 0.25, 0.9375, 0.6875, 0.9375, 0.75, 0.9062, 0.75, 0.9062, 0.6875, 0.9375, 0.1875, 0.9375, 0.25, 0.9062, 0.25, 0.9062, 0.1875, 0.9062, 0.375, 0.9062, 0.4375, 0.875, 0.4375, 0.875, 0.375, 0.9062, 0.8125, 0.9062, 0.875, 0.875, 0.875, 0.875, 0.8125, 0.9062, 0.3125, 0.9062, 0.375, 0.875, 0.375, 0.875, 0.3125, 0.9062, 0.75, 0.9062, 0.8125, 0.875, 0.8125, 0.875, 0.75, 0.9062, 0.25, 0.9062, 0.3125, 0.875, 0.3125, 0.875, 0.25, 0.9062, 0.6875, 0.9062, 0.75, 0.875, 0.75, 0.875, 0.6875, 0.9062, 0.1875, 0.9062, 0.25, 0.875, 0.25, 0.875, 0.1875, 0.9062, 0.625, 0.9062, 0.6875, 0.875, 0.6875, 0.875, 0.625, 0.9062, 0.125, 0.9062, 0.1875, 0.875, 0.1875, 0.875, 0.125, 0.9062, 0.5625, 0.9062, 0.625, 0.875, 0.625, 0.875, 0.5625, 0.9062, 0.0625, 0.9062, 0.125, 0.875, 0.125, 0.875, 0.0625, 0.9375, 0.5625, 0.9062, 0.5625, 0.9062, 0.5625, 0.9375, 0.5625, 0.9062, 0.9375, 0.8906, 1.0, 0.875, 0.9375, 0.6562, 0.0625, 0.625, 0.0625, 0.625, 0.0625, 0.6562, 0.0625, 0.875, 0.4375, 0.9062, 0.4375, 0.9062, 0.4375, 0.875, 0.4375, 0.9062, 0.875, 0.9062, 0.9375, 0.875, 0.9375, 0.875, 0.875, 0.875, 0.125, 0.875, 0.1875, 0.8437, 0.1875, 0.8438, 0.125, 0.875, 0.5625, 0.875, 0.625, 0.8438, 0.625, 0.8437, 0.5625, 0.875, 0.0625, 0.875, 0.125, 0.8438, 0.125, 0.8438, 0.0625, 0.9687, 0.4375, 1.0, 0.4375, 1.0, 0.4375, 0.9687, 0.4375, 0.875, 0.9375, 0.8594, 1.0, 0.8438, 0.9375, 0.5625, 0.0625, 0.5312, 0.0625, 0.5312, 0.0625, 0.5625, 0.0625, 0.3125, 0.5625, 0.2812, 0.5625, 0.2812, 0.5625, 0.3125, 0.5625, 0.875, 0.875, 0.875, 0.9375, 0.8438, 0.9375, 0.8438, 0.875, 0.875, 0.375, 0.875, 0.4375, 0.8437, 0.4375, 0.8438, 0.375, 0.875, 0.8125, 0.875, 0.875, 0.8438, 0.875, 0.8437, 0.8125, 0.875, 0.3125, 0.875, 0.375, 0.8438, 0.375, 0.8437, 0.3125, 0.875, 0.75, 0.875, 0.8125, 0.8437, 0.8125, 0.8438, 0.75, 0.875, 0.25, 0.875, 0.3125, 0.8437, 0.3125, 0.8438, 0.25, 0.875, 0.6875, 0.875, 0.75, 0.8438, 0.75, 0.8437, 0.6875, 0.875, 0.1875, 0.875, 0.25, 0.8438, 0.25, 0.8437, 0.1875, 0.875, 0.625, 0.875, 0.6875, 0.8437, 0.6875, 0.8438, 0.625, 0.8437, 0.8125, 0.8438, 0.875, 0.8125, 0.875, 0.8125, 0.8125, 0.8437, 0.3125, 0.8438, 0.375, 0.8125, 0.375, 0.8125, 0.3125, 0.8438, 0.75, 0.8437, 0.8125, 0.8125, 0.8125, 0.8125, 0.75, 0.8438, 0.25, 0.8437, 0.3125, 0.8125, 0.3125, 0.8125, 0.25, 0.8437, 0.6875, 0.8438, 0.75, 0.8125, 0.75, 0.8125, 0.6875, 0.8437, 0.1875, 0.8438, 0.25, 0.8125, 0.25, 0.8125, 0.1875, 0.8438, 0.625, 0.8437, 0.6875, 0.8125, 0.6875, 0.8125, 0.625, 0.8438, 0.125, 0.8437, 0.1875, 0.8125, 0.1875, 0.8125, 0.125, 0.8437, 0.5625, 0.8438, 0.625, 0.8125, 0.625, 0.8125, 0.5625, 0.8438, 0.0625, 0.8438, 0.125, 0.8125, 0.125, 0.8125, 0.0625, 0.5, 0.5625, 0.4688, 0.5625, 0.4688, 0.5625, 0.5, 0.5625, 0.8438, 0.9375, 0.8281, 1.0, 0.8125, 0.9375, 0.4375, 0.0625, 0.4062, 0.0625, 0.4062, 0.0625, 0.4375, 0.0625, 0.5938, 0.5625, 0.5625, 0.5625, 0.5625, 0.5625, 0.5938, 0.5625, 0.8438, 0.875, 0.8438, 0.9375, 0.8125, 0.9375, 0.8125, 0.875, 0.8438, 0.375, 0.8437, 0.4375, 0.8125, 0.4375, 0.8125, 0.375, 0.8125, 0.5625, 0.8125, 0.625, 0.7812, 0.625, 0.7812, 0.5625, 0.8125, 0.0625, 0.8125, 0.125, 0.7812, 0.125, 0.7812, 0.0625, 0.25, 0.4375, 0.2812, 0.4375, 0.2812, 0.4375, 0.25, 0.4375, 0.8125, 0.9375, 0.7969, 1.0, 0.7812, 0.9375, 0.9375, 0.0625, 0.9062, 0.0625, 0.9062, 0.0625, 0.9375, 0.0625, 0.5312, 0.4375, 0.5625, 0.4375, 0.5625, 0.4375, 0.5312, 0.4375, 0.8125, 0.875, 0.8125, 0.9375, 0.7812, 0.9375, 0.7812, 0.875, 0.8125, 0.375, 0.8125, 0.4375, 0.7812, 0.4375, 0.7812, 0.375, 0.8125, 0.8125, 0.8125, 0.875, 0.7812, 0.875, 0.7812, 0.8125, 0.8125, 0.3125, 0.8125, 0.375, 0.7812, 0.375, 0.7812, 0.3125, 0.8125, 0.75, 0.8125, 0.8125, 0.7812, 0.8125, 0.7812, 0.75, 0.8125, 0.25, 0.8125, 0.3125, 0.7812, 0.3125, 0.7812, 0.25, 0.8125, 0.6875, 0.8125, 0.75, 0.7812, 0.75, 0.7812, 0.6875, 0.8125, 0.1875, 0.8125, 0.25, 0.7812, 0.25, 0.7812, 0.1875, 0.8125, 0.625, 0.8125, 0.6875, 0.7812, 0.6875, 0.7812, 0.625, 0.8125, 0.125, 0.8125, 0.1875, 0.7812, 0.1875, 0.7812, 0.125, 0.7812, 0.3125, 0.7812, 0.375, 0.75, 0.375, 0.75, 0.3125, 0.7812, 0.75, 0.7812, 0.8125, 0.75, 0.8125, 0.75, 0.75, 0.7812, 0.25, 0.7812, 0.3125, 0.75, 0.3125, 0.75, 0.25, 0.7812, 0.6875, 0.7812, 0.75, 0.75, 0.75, 0.75, 0.6875, 0.7812, 0.1875, 0.7812, 0.25, 0.75, 0.25, 0.75, 0.1875, 0.7812, 0.625, 0.7812, 0.6875, 0.75, 0.6875, 0.75, 0.625, 0.7812, 0.125, 0.7812, 0.1875, 0.75, 0.1875, 0.75, 0.125, 0.7812, 0.5625, 0.7812, 0.625, 0.75, 0.625, 0.75, 0.5625, 0.7812, 0.0625, 0.7812, 0.125, 0.75, 0.125, 0.75, 0.0625, 0.9375, 0.4375, 0.9687, 0.4375, 0.9687, 0.4375, 0.9375, 0.4375, 0.7812, 0.9375, 0.7656, 1.0, 0.75, 0.9375, 0.1875, 0.0625, 0.1563, 0.0625, 0.1563, 0.0625, 0.1875, 0.0625, 0.2188, 0.5625, 0.1875, 0.5625, 0.1875, 0.5625, 0.2188, 0.5625, 0.7812, 0.875, 0.7812, 0.9375, 0.75, 0.9375, 0.75, 0.875, 0.7812, 0.375, 0.7812, 0.4375, 0.75, 0.4375, 0.75, 0.375, 0.7812, 0.8125, 0.7812, 0.875, 0.75, 0.875, 0.75, 0.8125, 0.75, 0.5, 0.75, 0.5625, 0.7188, 0.5625, 0.7188, 0.5, 0.75, 0.4375, 0.75, 0.5, 0.7188, 0.5, 0.7188, 0.4375, 0.7188, 0.5, 0.7188, 0.5625, 0.6875, 0.5625, 0.6875, 0.5, 0.7188, 0.4375, 0.7188, 0.5, 0.6875, 0.5, 0.6875, 0.4375, 0.6875, 0.5, 0.6875, 0.5625, 0.6562, 0.5625, 0.6562, 0.5, 0.6875, 0.4375, 0.6875, 0.5, 0.6562, 0.5, 0.6562, 0.4375, 0.6562, 0.5, 0.6562, 0.5625, 0.625, 0.5625, 0.625, 0.5, 0.6562, 0.4375, 0.6562, 0.5, 0.625, 0.5, 0.625, 0.4375, 0.625, 0.5, 0.625, 0.5625, 0.5938, 0.5625, 0.5938, 0.5, 0.625, 0.4375, 0.625, 0.5, 0.5938, 0.5, 0.5938, 0.4375, 0.5938, 0.5, 0.5938, 0.5625, 0.5625, 0.5625, 0.5625, 0.5, 0.5938, 0.4375, 0.5938, 0.5, 0.5625, 0.5, 0.5625, 0.4375, 0.5625, 0.5, 0.5625, 0.5625, 0.5312, 0.5625, 0.5312, 0.5, 0.5625, 0.4375, 0.5625, 0.5, 0.5312, 0.5, 0.5312, 0.4375, 0.5312, 0.5, 0.5312, 0.5625, 0.5, 0.5625, 0.5, 0.5, 0.5312, 0.4375, 0.5312, 0.5, 0.5, 0.5, 0.5, 0.4375, 0.5, 0.5, 0.5, 0.5625, 0.4688, 0.5625, 0.4687, 0.5, 0.5, 0.4375, 0.5, 0.5, 0.4687, 0.5, 0.4688, 0.4375, 0.4687, 0.5, 0.4688, 0.5625, 0.4375, 0.5625, 0.4375, 0.5, 0.4688, 0.4375, 0.4687, 0.5, 0.4375, 0.5, 0.4375, 0.4375, 0.4375, 0.4375, 0.4375, 0.5, 0.4062, 0.5, 0.4062, 0.4375, 0.4375, 0.5, 0.4375, 0.5625, 0.4062, 0.5625, 0.4062, 0.5, 0.4062, 0.5, 0.4062, 0.5625, 0.375, 0.5625, 0.375, 0.5, 0.4062, 0.4375, 0.4062, 0.5, 0.375, 0.5, 0.375, 0.4375, 0.375, 0.4375, 0.375, 0.5, 0.3437, 0.5, 0.3438, 0.4375, 0.375, 0.5, 0.375, 0.5625, 0.3438, 0.5625, 0.3437, 0.5, 0.3437, 0.5, 0.3438, 0.5625, 0.3125, 0.5625, 0.3125, 0.5, 0.3438, 0.4375, 0.3437, 0.5, 0.3125, 0.5, 0.3125, 0.4375, 0.3125, 0.5, 0.3125, 0.5625, 0.2812, 0.5625, 0.2812, 0.5, 0.3125, 0.4375, 0.3125, 0.5, 0.2812, 0.5, 0.2812, 0.4375, 0.2812, 0.5, 0.2812, 0.5625, 0.25, 0.5625, 0.25, 0.5, 0.2812, 0.4375, 0.2812, 0.5, 0.25, 0.5, 0.25, 0.4375, 0.25, 0.5, 0.25, 0.5625, 0.2188, 0.5625, 0.2187, 0.5, 0.25, 0.4375, 0.25, 0.5, 0.2187, 0.5, 0.2188, 0.4375, 0.2187, 0.5, 0.2188, 0.5625, 0.1875, 0.5625, 0.1875, 0.5, 0.2188, 0.4375, 0.2187, 0.5, 0.1875, 0.5, 0.1875, 0.4375, 0.1875, 0.5, 0.1875, 0.5625, 0.1562, 0.5625, 0.1562, 0.5, 0.1875, 0.4375, 0.1875, 0.5, 0.1562, 0.5, 0.1562, 0.4375, 0.1562, 0.5, 0.1562, 0.5625, 0.125, 0.5625, 0.125, 0.5, 0.1562, 0.4375, 0.1562, 0.5, 0.125, 0.5, 0.125, 0.4375, 0.125, 0.5, 0.125, 0.5625, 0.09375, 0.5625, 0.09375, 0.5, 0.125, 0.4375, 0.125, 0.5, 0.09375, 0.5, 0.09375, 0.4375, 0.09375, 0.5, 0.09375, 0.5625, 0.0625, 0.5625, 0.0625, 0.5, 0.09375, 0.4375, 0.09375, 0.5, 0.0625, 0.5, 0.0625, 0.4375, 0.0625, 0.5, 0.0625, 0.5625, 0.03125, 0.5625, 0.03125, 0.5, 0.0625, 0.4375, 0.0625, 0.5, 0.03125, 0.5, 0.03125, 0.4375, 0.03125, 0.4375, 0.03125, 0.5, 0.0, 0.5, 0.0, 0.4375, 0.03125, 0.5, 0.03125, 0.5625, 0.0, 0.5625, 0.0, 0.5, 1.0, 0.5, 1.0, 0.5625, 0.9687, 0.5625, 0.9687, 0.5, 1.0, 0.4375, 1.0, 0.5, 0.9687, 0.5, 0.9687, 0.4375, 0.9687, 0.5, 0.9687, 0.5625, 0.9375, 0.5625, 0.9375, 0.5, 0.9687, 0.4375, 0.9687, 0.5, 0.9375, 0.5, 0.9375, 0.4375, 0.9375, 0.5, 0.9375, 0.5625, 0.9062, 0.5625, 0.9062, 0.5, 0.9375, 0.4375, 0.9375, 0.5, 0.9062, 0.5, 0.9062, 0.4375, 0.9062, 0.5, 0.9062, 0.5625, 0.875, 0.5625, 0.875, 0.5, 0.9062, 0.4375, 0.9062, 0.5, 0.875, 0.5, 0.875, 0.4375, 0.875, 0.5, 0.875, 0.5625, 0.8437, 0.5625, 0.8437, 0.5, 0.875, 0.4375, 0.875, 0.5, 0.8437, 0.5, 0.8437, 0.4375, 0.8437, 0.5, 0.8437, 0.5625, 0.8125, 0.5625, 0.8125, 0.5, 0.8437, 0.4375, 0.8437, 0.5, 0.8125, 0.5, 0.8125, 0.4375, 0.8125, 0.5, 0.8125, 0.5625, 0.7812, 0.5625, 0.7812, 0.5, 0.8125, 0.4375, 0.8125, 0.5, 0.7812, 0.5, 0.7812, 0.4375, 0.7812, 0.5, 0.7812, 0.5625, 0.75, 0.5625, 0.75, 0.5, 0.7812, 0.4375, 0.7812, 0.5, 0.75, 0.5, 0.75, 0.4375, 0.7344, 0.0, 0.7188, 0.0625, 0.75, 0.0625, 0.7031, 0.0, 0.6875, 0.0625, 0.7188, 0.0625, 0.6719, 0.0, 0.6562, 0.0625, 0.6875, 0.0625, 0.6406, 0.0, 0.625, 0.0625, 0.6562, 0.0625, 0.6094, 0.0, 0.5938, 0.0625, 0.625, 0.0625, 0.5781, 0.0, 0.5625, 0.0625, 0.5938, 0.0625, 0.5469, 0.0, 0.5312, 0.0625, 0.5625, 0.0625, 0.5156, 0.0, 0.5, 0.0625, 0.5312, 0.0625, 0.4844, 0.0, 0.4688, 0.0625, 0.5, 0.0625, 0.4531, 0.0, 0.4375, 0.0625, 0.4688, 0.0625, 0.4219, 0.0, 0.4062, 0.0625, 0.4375, 0.0625, 0.3906, 0.0, 0.375, 0.0625, 0.4062, 0.0625, 0.3594, 0.0, 0.3438, 0.0625, 0.375, 0.0625, 0.3281, 0.0, 0.3125, 0.0625, 0.3438, 0.0625, 0.2969, 0.0, 0.2812, 0.0625, 0.3125, 0.0625, 0.2656, 0.0, 0.25, 0.0625, 0.2812, 0.0625, 0.2344, 0.0, 0.2188, 0.0625, 0.25, 0.0625, 0.2031, 0.0, 0.1875, 0.0625, 0.2188, 0.0625, 0.1719, 0.0, 0.1563, 0.0625, 0.1875, 0.0625, 0.1406, 0.0, 0.125, 0.0625, 0.1563, 0.0625, 0.1094, 0.0, 0.09375, 0.0625, 0.125, 0.0625, 0.07812, 0.0, 0.0625, 0.0625, 0.09375, 0.0625, 0.04687, 0.0, 0.03125, 0.0625, 0.0625, 0.0625, 0.01562, 0.0, 0.0, 0.0625, 0.03125, 0.0625, 0.9844, 0.0, 0.9688, 0.0625, 1.0, 0.0625, 0.9531, 0.0, 0.9375, 0.0625, 0.9688, 0.0625, 0.9219, 0.0, 0.9062, 0.0625, 0.9375, 0.0625, 0.8906, 0.0, 0.875, 0.0625, 0.9062, 0.0625, 0.8594, 0.0, 0.8438, 0.0625, 0.875, 0.0625, 0.8281, 0.0, 0.8125, 0.0625, 0.8438, 0.0625, 0.7969, 0.0, 0.7812, 0.0625, 0.8125, 0.0625, 0.7656, 0.0, 0.75, 0.0625, 0.7812, 0.0625, 0.4688, 0.0625, 0.4375, 0.0625, 0.4375, 0.0625, 0.4688, 0.0625, 0.0625, 0.0625, 0.03125, 0.0625, 0.03125, 0.0625, 0.0625, 0.0625, 0.4375, 0.0625, 0.4062, 0.0625, 0.4062, 0.0625, 0.4375, 0.0625, 0.03125, 0.0625, 0.0, 0.0625, 0.0, 0.0625, 0.03125, 0.0625, 0.4062, 0.0625, 0.375, 0.0625, 0.375, 0.0625, 0.4062, 0.0625, 1.0, 0.0625, 0.9688, 0.0625, 0.9688, 0.0625, 1.0, 0.0625, 0.375, 0.0625, 0.3438, 0.0625, 0.3438, 0.0625, 0.375, 0.0625, 0.9688, 0.0625, 0.9375, 0.0625, 0.9375, 0.0625, 0.9688, 0.0625, 0.3438, 0.0625, 0.3125, 0.0625, 0.3125, 0.0625, 0.3438, 0.0625, 0.9375, 0.0625, 0.9062, 0.0625, 0.9062, 0.0625, 0.9375, 0.0625, 0.3125, 0.0625, 0.2812, 0.0625, 0.2812, 0.0625, 0.3125, 0.0625, 0.7188, 0.0625, 0.6875, 0.0625, 0.6875, 0.0625, 0.7188, 0.0625, 0.9062, 0.0625, 0.875, 0.0625, 0.875, 0.0625, 0.9062, 0.0625, 0.2812, 0.0625, 0.25, 0.0625, 0.25, 0.0625, 0.2812, 0.0625, 0.6875, 0.0625, 0.6562, 0.0625, 0.6562, 0.0625, 0.6875, 0.0625, 0.875, 0.0625, 0.8438, 0.0625, 0.8438, 0.0625, 0.875, 0.0625, 0.25, 0.0625, 0.2188, 0.0625, 0.2188, 0.0625, 0.25, 0.0625, 0.6562, 0.0625, 0.625, 0.0625, 0.625, 0.0625, 0.6562, 0.0625, 0.8438, 0.0625, 0.8125, 0.0625, 0.8125, 0.0625, 0.8438, 0.0625, 0.2188, 0.0625, 0.1875, 0.0625, 0.1875, 0.0625, 0.2188, 0.0625, 0.625, 0.0625, 0.5938, 0.0625, 0.5938, 0.0625, 0.625, 0.0625, 0.8125, 0.0625, 0.7812, 0.0625, 0.7812, 0.0625, 0.8125, 0.0625, 0.1875, 0.0625, 0.1563, 0.0625, 0.1563, 0.0625, 0.1875, 0.0625, 0.5938, 0.0625, 0.5625, 0.0625, 0.5625, 0.0625, 0.5938, 0.0625, 0.7812, 0.0625, 0.75, 0.0625, 0.75, 0.0625, 0.7812, 0.0625, 0.5625, 0.0625, 0.5312, 0.0625, 0.5312, 0.0625, 0.5625, 0.0625, 0.1563, 0.0625, 0.125, 0.0625, 0.125, 0.0625, 0.1563, 0.0625, 0.5312, 0.0625, 0.5, 0.0625, 0.5, 0.0625, 0.5312, 0.0625, 0.125, 0.0625, 0.09375, 0.0625, 0.09375, 0.0625, 0.125, 0.0625, 0.5, 0.0625, 0.4688, 0.0625, 0.4688, 0.0625, 0.5, 0.0625, 0.75, 0.0625, 0.7188, 0.0625, 0.7188, 0.0625, 0.75, 0.0625, 0.09375, 0.0625, 0.0625, 0.0625, 0.0625, 0.0625, 0.09375, 0.0625, 0.7344, 0.0, 0.75, 0.0625, 0.7188, 0.0625, 0.7031, 0.0, 0.7188, 0.0625, 0.6875, 0.0625, 0.6719, 0.0, 0.6875, 0.0625, 0.6562, 0.0625, 0.6406, 0.0, 0.6562, 0.0625, 0.625, 0.0625, 0.6094, 0.0, 0.625, 0.0625, 0.5938, 0.0625, 0.5781, 0.0, 0.5938, 0.0625, 0.5625, 0.0625, 0.5469, 0.0, 0.5625, 0.0625, 0.5312, 0.0625, 0.5156, 0.0, 0.5312, 0.0625, 0.5, 0.0625, 0.4844, 0.0, 0.5, 0.0625, 0.4688, 0.0625, 0.4531, 0.0, 0.4688, 0.0625, 0.4375, 0.0625, 0.4219, 0.0, 0.4375, 0.0625, 0.4062, 0.0625, 0.3906, 0.0, 0.4062, 0.0625, 0.375, 0.0625, 0.3594, 0.0, 0.375, 0.0625, 0.3438, 0.0625, 0.3281, 0.0, 0.3438, 0.0625, 0.3125, 0.0625, 0.2969, 0.0, 0.3125, 0.0625, 0.2812, 0.0625, 0.2656, 0.0, 0.2812, 0.0625, 0.25, 0.0625, 0.2344, 0.0, 0.25, 0.0625, 0.2188, 0.0625, 0.2031, 0.0, 0.2188, 0.0625, 0.1875, 0.0625, 0.1719, 0.0, 0.1875, 0.0625, 0.1563, 0.0625, 0.1406, 0.0, 0.1563, 0.0625, 0.125, 0.0625, 0.1094, 0.0, 0.125, 0.0625, 0.09375, 0.0625, 0.07812, 0.0, 0.09375, 0.0625, 0.0625, 0.0625, 0.04687, 0.0, 0.0625, 0.0625, 0.03125, 0.0625, 0.01562, 0.0, 0.03125, 0.0625, 0.0, 0.0625, 0.9844, 0.0, 1.0, 0.0625, 0.9688, 0.0625, 0.9531, 0.0, 0.9688, 0.0625, 0.9375, 0.0625, 0.9219, 0.0, 0.9375, 0.0625, 0.9062, 0.0625, 0.8906, 0.0, 0.9062, 0.0625, 0.875, 0.0625, 0.8594, 0.0, 0.875, 0.0625, 0.8438, 0.0625, 0.8281, 0.0, 0.8438, 0.0625, 0.8125, 0.0625, 0.7969, 0.0, 0.8125, 0.0625, 0.7812, 0.0625, 0.7656, 0.0, 0.7812, 0.0625, 0.75, 0.0625, 0.4688, 0.0625, 0.4688, 0.0625, 0.4375, 0.0625, 0.4375, 0.0625, 0.0625, 0.0625, 0.0625, 0.0625, 0.03125, 0.0625, 0.03125, 0.0625, 0.4375, 0.0625, 0.4375, 0.0625, 0.4062, 0.0625, 0.4062, 0.0625, 0.03125, 0.0625, 0.03125, 0.0625, 0.0, 0.0625, 0.0, 0.0625, 0.4062, 0.0625, 0.4062, 0.0625, 0.375, 0.0625, 0.375, 0.0625, 1.0, 0.0625, 1.0, 0.0625, 0.9688, 0.0625, 0.9688, 0.0625, 0.375, 0.0625, 0.375, 0.0625, 0.3438, 0.0625, 0.3438, 0.0625, 0.9688, 0.0625, 0.9688, 0.0625, 0.9375, 0.0625, 0.9375, 0.0625, 0.3438, 0.0625, 0.3438, 0.0625, 0.3125, 0.0625, 0.3125, 0.0625, 0.9375, 0.0625, 0.9375, 0.0625, 0.9062, 0.0625, 0.9062, 0.0625, 0.3125, 0.0625, 0.3125, 0.0625, 0.2812, 0.0625, 0.2812, 0.0625, 0.7188, 0.0625, 0.7188, 0.0625, 0.6875, 0.0625, 0.6875, 0.0625, 0.9062, 0.0625, 0.9062, 0.0625, 0.875, 0.0625, 0.875, 0.0625, 0.2812, 0.0625, 0.2812, 0.0625, 0.25, 0.0625, 0.25, 0.0625, 0.6875, 0.0625, 0.6875, 0.0625, 0.6562, 0.0625, 0.6562, 0.0625, 0.875, 0.0625, 0.875, 0.0625, 0.8438, 0.0625, 0.8438, 0.0625, 0.25, 0.0625, 0.25, 0.0625, 0.2188, 0.0625, 0.2188, 0.0625, 0.6562, 0.0625, 0.6562, 0.0625, 0.625, 0.0625, 0.625, 0.0625, 0.8438, 0.0625, 0.8438, 0.0625, 0.8125, 0.0625, 0.8125, 0.0625, 0.2188, 0.0625, 0.2188, 0.0625, 0.1875, 0.0625, 0.1875, 0.0625, 0.625, 0.0625, 0.625, 0.0625, 0.5938, 0.0625, 0.5938, 0.0625, 0.8125, 0.0625, 0.8125, 0.0625, 0.7812, 0.0625, 0.7812, 0.0625, 0.1875, 0.0625, 0.1875, 0.0625, 0.1563, 0.0625, 0.1563, 0.0625, 0.5938, 0.0625, 0.5938, 0.0625, 0.5625, 0.0625, 0.5625, 0.0625, 0.7812, 0.0625, 0.7812, 0.0625, 0.75, 0.0625, 0.75, 0.0625, 0.5625, 0.0625, 0.5625, 0.0625, 0.5312, 0.0625, 0.5312, 0.0625, 0.1563, 0.0625, 0.1563, 0.0625, 0.125, 0.0625, 0.125, 0.0625, 0.5312, 0.0625, 0.5312, 0.0625, 0.5, 0.0625, 0.5, 0.0625, 0.125, 0.0625, 0.125, 0.0625, 0.09375, 0.0625, 0.09375, 0.0625, 0.5, 0.0625, 0.5, 0.0625, 0.4688, 0.0625, 0.4688, 0.0625, 0.75, 0.0625, 0.75, 0.0625, 0.7188, 0.0625, 0.7188, 0.0625, 0.09375, 0.0625, 0.09375, 0.0625, 0.0625, 0.0625, 0.0625, 0.0625, 0.7188, 0.0625, 0.6875, 0.0625, 0.6875, 0.0625, 0.7188, 0.0625, 0.6875, 0.0625, 0.6562, 0.0625, 0.6562, 0.0625, 0.6875, 0.0625, 0.6562, 0.0625, 0.625, 0.0625, 0.625, 0.0625, 0.6562, 0.0625, 0.625, 0.0625, 0.5938, 0.0625, 0.5938, 0.0625, 0.625, 0.0625, 0.5938, 0.0625, 0.5625, 0.0625, 0.5625, 0.0625, 0.5938, 0.0625, 0.5625, 0.0625, 0.5312, 0.0625, 0.5312, 0.0625, 0.5625, 0.0625, 0.5312, 0.0625, 0.5, 0.0625, 0.5, 0.0625, 0.5312, 0.0625, 0.5, 0.0625, 0.4688, 0.0625, 0.4688, 0.0625, 0.5, 0.0625, 0.4688, 0.0625, 0.4375, 0.0625, 0.4375, 0.0625, 0.4688, 0.0625, 0.4375, 0.0625, 0.4062, 0.0625, 0.4062, 0.0625, 0.4375, 0.0625, 0.4062, 0.0625, 0.375, 0.0625, 0.375, 0.0625, 0.4062, 0.0625, 0.375, 0.0625, 0.3438, 0.0625, 0.3438, 0.0625, 0.375, 0.0625, 0.3438, 0.0625, 0.3125, 0.0625, 0.3125, 0.0625, 0.3438, 0.0625, 0.3125, 0.0625, 0.2812, 0.0625, 0.2812, 0.0625, 0.3125, 0.0625, 0.2812, 0.0625, 0.25, 0.0625, 0.25, 0.0625, 0.2812, 0.0625, 0.25, 0.0625, 0.2188, 0.0625, 0.2188, 0.0625, 0.25, 0.0625, 0.2188, 0.0625, 0.1875, 0.0625, 0.1875, 0.0625, 0.2188, 0.0625, 0.1875, 0.0625, 0.1563, 0.0625, 0.1563, 0.0625, 0.1875, 0.0625, 0.1563, 0.0625, 0.125, 0.0625, 0.125, 0.0625, 0.1563, 0.0625, 0.125, 0.0625, 0.09375, 0.0625, 0.09375, 0.0625, 0.125, 0.0625, 0.09375, 0.0625, 0.0625, 0.0625, 0.0625, 0.0625, 0.09375, 0.0625, 0.0625, 0.0625, 0.03125, 0.0625, 0.03125, 0.0625, 0.0625, 0.0625, 0.03125, 0.0625, 0.0, 0.0625, 0.0, 0.0625, 0.03125, 0.0625, 1.0, 0.0625, 0.9688, 0.0625, 0.9688, 0.0625, 1.0, 0.0625, 0.9688, 0.0625, 0.9375, 0.0625, 0.9375, 0.0625, 0.9688, 0.0625, 0.9375, 0.0625, 0.9062, 0.0625, 0.9062, 0.0625, 0.9375, 0.0625, 0.9062, 0.0625, 0.875, 0.0625, 0.875, 0.0625, 0.9062, 0.0625, 0.875, 0.0625, 0.8438, 0.0625, 0.8438, 0.0625, 0.875, 0.0625, 0.8438, 0.0625, 0.8125, 0.0625, 0.8125, 0.0625, 0.8438, 0.0625, 0.8125, 0.0625, 0.7812, 0.0625, 0.7812, 0.0625, 0.8125, 0.0625, 0.7812, 0.0625, 0.75, 0.0625, 0.75, 0.0625, 0.7812, 0.0625, 0.75, 0.0625, 0.7188, 0.0625, 0.7188, 0.0625, 0.75, 0.0625])
me_candy.materials.append(mat_candy)
me_candy.materials.append(mat_bar)
me_candy.use_remesh_fix_poles = True
me_candy.use_remesh_preserve_attributes = False
me_candy.update()

# ---- objects
ob_bottom = bpy.data.objects.new('bottom', me_candy)

# ---- transforms, parenting, visibility, modifiers, constraints
ob_bottom.location = (0.0, 0.0, 0.0)
ob_bottom.rotation_mode = 'QUATERNION'
ob_bottom.rotation_quaternion = (1.0, 0.0, 0.0, 0.0)

# ---- collection membership
scene.collection.objects.link(ob_bottom)

# ---- scene / render settings (as saved in the file)
scene.frame_start = 1; scene.frame_end = 520; scene.frame_set(0)
scene.render.engine = 'CYCLES'
scene.render.resolution_x = 1000
scene.render.resolution_y = 1000
scene.render.film_transparent = True
scene.cycles.samples = 98
scene.cycles.sampling_pattern = 'TABULATED_SOBOL'
scene.cycles.use_adaptive_sampling = False
scene.cycles.use_light_tree = False
scene.cycles.bake_type = 'DIFFUSE'
scene.view_settings.view_transform = 'Filmic'
bpy.context.view_layer.update()

# ---- added for rendering (the .blend has no active camera and no usable light): camera, sun + grey world if the file has none
cam_auto = bpy.data.cameras.new('AutoCamera')
cam_auto.lens = 50.0
cam_auto.sensor_width = 36.0
cam_auto.clip_end = 1000.0
ob_auto_camera = bpy.data.objects.new('AutoCamera', cam_auto)
scene.collection.objects.link(ob_auto_camera)
ob_auto_camera.location = (0.190552, -0.263408, 0.735513)
ob_auto_camera.rotation_euler = (1.09748, -7.21219e-08, 0.694738)
scene.camera = ob_auto_camera
light_auto_sun = bpy.data.lights.new('AutoSun', 'SUN')
light_auto_sun.energy = 3.0
light_auto_sun.angle = 0.0523599
ob_auto_sun = bpy.data.objects.new('AutoSun', light_auto_sun)
scene.collection.objects.link(ob_auto_sun)
ob_auto_sun.rotation_euler = (0.872665, 0.174533, 0.523599)
if scene.world is None:
    world_auto = bpy.data.worlds.new('AutoWorld')
    world_auto.color = (0.3, 0.3, 0.3)
    scene.world = world_auto
bpy.context.view_layer.update()

